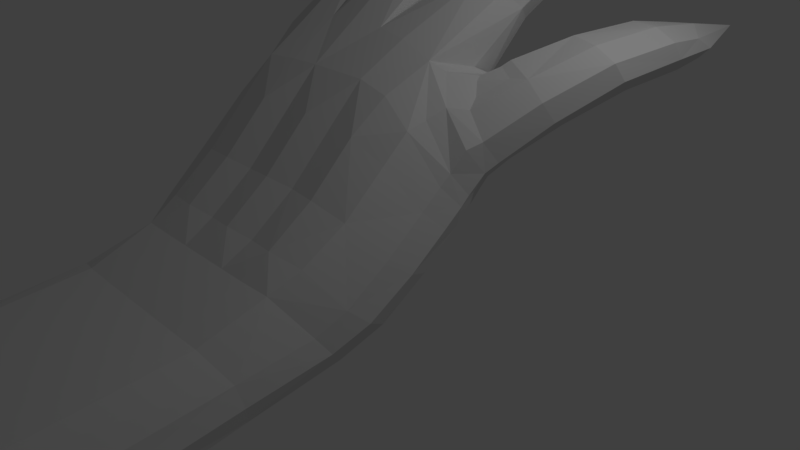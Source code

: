 # Source: Hand.blend  (saved by Blender 2.79.0; exported with 4.5.12 LTS)
import bpy
from mathutils import Matrix  # noqa: F401  (used for matrix-valued properties, if any)

bpy.ops.wm.read_factory_settings(use_empty=True)
scene = bpy.context.scene
scene.name = 'Scene'

# ---- collections
col_collection_1 = bpy.data.collections.new('Collection 1'); scene.collection.children.link(col_collection_1)

# ---- materials (node trees are filled in below, after node groups)
mat_material = bpy.data.materials.new('Material')
mat_material.alpha_threshold = 0.0
mat_material.use_transparent_shadow = False
mat_material.roughness = 0.5
mat_material.line_color = (0.0, 0.0, 0.0, 1.0)

# ---- material node trees

# ---- world
world_world = bpy.data.worlds.new('World'); scene.world = world_world
world_world.color = (0.05088, 0.05088, 0.05088)
world_world.use_sun_shadow = False
world_world.sun_shadow_jitter_overblur = 0.0
world_world.cycles.sampling_method = 'MANUAL'

# ---- cameras
cam_camera = bpy.data.cameras.new('Camera')
cam_camera.clip_end = 100.0
cam_camera.lens = 35.0
cam_camera.sensor_width = 32.0
cam_camera.sensor_height = 18.0
cam_camera.ortho_scale = 7.314
cam_camera.dof.focus_distance = 0.0
cam_camera.dof.aperture_fstop = 128.0

# ---- lights
light_lamp = bpy.data.lights.new('Lamp', 'POINT')
light_lamp.transmission_factor = 0.0
light_lamp.cutoff_distance = 30.0
light_lamp.energy = 100.0
light_lamp.shadow_buffer_clip_start = 1.001
light_lamp.shadow_soft_size = 0.1
light_lamp.shadow_maximum_resolution = 0.006
light_lamp.use_absolute_resolution = True

# ---- meshes
me_cube_001 = bpy.data.meshes.new('Cube.001')
me_cube_001.from_pydata([(-0.7346, -0.2219, 3.948), (-0.8163, 0.2965, 6.091), (1.089, -0.05814, 5.36), (-1.089, 0.4696, 2.105), (0.7147, 0.8584, -0.4072), (1.007, 1.018, 0.4048), (0.7248, 1.255, 2.362), (-1.008, 1.008, 0.4077), (0.7795, 0.2432, 6.939), (0.2508, 0.2302, 7.06), (-0.2579, 0.2296, 7.061), (0.7572, -0.2915, 4.764), (0.2499, -0.3096, 4.884), (-0.2473, -0.3096, 4.884), (-0.2477, 0.219, 2.003), (0.25, 0.219, 2.003), (0.7474, 0.2187, 2.004), (-0.2513, 0.7592, 4.178), (0.2499, 0.7592, 4.178), (0.7801, 0.7542, 4.176), (-1.097, 0.08713, 3.696), (1.269, 0.5187, 3.364), (-0.8036, 0.7534, 3.869), (-0.7443, 0.2316, 1.694), (1.644, 0.05004, 2.954), (1.111, 0.04769, 2.287), (1.303, 0.6539, 1.06), (1.167, 0.0103, 4.498), (-1.371, -1.406, 6.914), (1.032, -1.672, 12.26), (-0.03819, -1.943, 13.13), (-0.8461, -1.731, 11.12), (-0.6953, -0.5813, 6.645), (-0.8841, 0.04762, 6.586), (-1.138, -0.06445, 4.625), (-0.7775, -0.3639, 4.831), (1.167, -0.7395, 8.557), (0.8893, -0.5799, 9.52), (0.5457, -0.8072, 8.994), (0.835, -0.9486, 8.026), (0.5633, -0.8598, 9.753), (0.2501, -0.6653, 10.51), (-0.06327, -0.8602, 9.754), (0.2498, -1.033, 8.995), (-0.07057, -0.8044, 9.006), (-0.4186, -0.5936, 9.603), (-0.6875, -0.7825, 8.741), (-0.3472, -0.9685, 8.14), (1.74, -0.5601, 2.466), (1.639, 0.06974, 1.223), (1.272, -0.2099, 3.823), (1.231, -0.1283, 2.128), (0.6897, 2.878, 1.124), (-0.689, 2.736, -2.212), (-0.693, 2.877, 1.123), (-0.2158, 2.729, -2.22), (0.2299, 1.26, 2.37), (0.2299, 0.853, -0.4053), (-0.7335, 1.251, 2.362), (-0.2301, 1.26, 2.37), (-0.2296, 0.8531, -0.4054), (-0.7155, 0.859, -0.4077), (0.689, 2.736, -2.212), (0.9523, 2.786, -0.9182), (0.2158, 2.881, 1.134), (0.2158, 2.729, -2.22), (-0.9523, 2.786, -0.9177), (-0.2159, 2.881, 1.134), (-1.035, -0.691, 5.975), (-1.375, -0.4259, 6.047), (-1.185, -0.3495, 7.31), (-0.8442, -0.6275, 7.247), (-1.506, -2.133, 7.628), (-1.498, -1.208, 8.384), (-1.697, -1.254, 7.457), (-1.172, -1.333, 7.826), (1.428, -1.217, 1.819), (1.724, -0.6263, 1.192), (1.352, -0.6272, 3.031), (1.317, -0.6296, 1.781), (-0.6289, -2.715, 11.58), (-0.2868, -1.747, 11.62), (-0.4801, -1.869, 10.6), (-0.6537, -1.628, 12.16), (0.9819, -2.629, 11.65), (0.6869, -1.782, 11.61), (1.254, -1.769, 11.24), (0.9083, -1.901, 10.62), (0.25, -2.957, 13.34), (0.5382, -1.943, 13.13), (0.25, -2.073, 12.3), (0.25, -1.846, 13.99), (0.9967, -0.223, 4.856), (-0.7445, 0.5557, 0.3693), (1.118, 0.8344, 0.7677), (1.108, -0.2934, 6.526), (-0.9968, 0.2975, 1.641), (-1.068, 0.7722, 1.036), (1.011, 0.1574, 6.36), (-0.783, 1.044, 2.889), (-1.018, 0.6008, 2.714), (0.7362, 0.5511, 0.4488), (0.245, 0.551, 0.4504), (-0.2439, 0.551, 0.4503), (0.7663, 1.05, 2.965), (0.2449, 1.055, 2.969), (-0.2452, 1.055, 2.969), (0.8025, -0.05124, 7.895), (0.94, 1.153, 1.731), (-0.9363, 0.9046, -0.1936), (-0.9439, 1.081, 0.9951), (0.5023, 0.2344, 7.031), (-0.5338, 0.2457, 6.82), (0.4999, 0.219, 2.003), (1.915e-05, 0.219, 2.003), (-0.4897, 0.2227, 1.926), (0.9686, 0.1991, 2.061), (-0.9867, -0.1093, 3.413), (1.039, 0.6808, 3.853), (0.5002, 0.7881, 4.294), (-0.0002751, 0.788, 4.294), (-0.5076, 0.7908, 4.217), (0.001007, -0.3096, 4.884), (-0.2467, -0.08785, 3.676), (0.2499, -0.08792, 3.676), (0.7535, -0.08349, 3.646), (-0.2533, 0.4527, 5.848), (0.2501, 0.4528, 5.848), (0.7832, 0.4508, 5.817), (-1.091, 0.2099, 3.147), (1.106, 0.01875, 4.782), (-0.8074, 0.471, 5.22), (-0.7345, -0.04968, 3.057), (1.495, 0.4145, 1.223), (1.145, -0.02691, 2.288), (1.476, 0.334, 3.227), (1.232, -0.09626, 4.254), (1.228, 0.2482, 4.515), (1.307, 0.6956, 1.942), (1.201, 0.3932, 1.05), (1.065, -0.03663, 3.535), (-1.046, -0.9424, 7.695), (-1.385, -0.7365, 8.137), (-1.588, -0.8196, 7.103), (-1.247, -1.026, 6.669), (1.227, -1.265, 10.46), (0.9937, -1.132, 11.44), (0.646, -1.29, 10.85), (0.8897, -1.435, 9.877), (0.5446, -1.409, 12.18), (0.25, -1.263, 12.98), (-0.04458, -1.409, 12.18), (0.25, -1.567, 11.39), (-0.2014, -1.278, 10.86), (-0.5643, -1.121, 11.4), (-0.7761, -1.266, 10.42), (-0.4234, -1.433, 9.894), (-1.332, -0.3413, 6.733), (0.4764, -0.9907, 9.186), (-0.1711, -0.6425, 9.521), (-0.5915, -0.9141, 8.227), (-0.7478, -0.3162, 4.495), (-1.104, 0.03381, 4.003), (-0.8358, 0.1658, 6.285), (0.7766, -0.5366, 6.007), (0.2499, -0.5803, 6.4), (-0.2749, -0.5639, 6.185), (0.2505, -0.09215, 8.29), (-0.3001, -0.07524, 8.066), (0.5024, -0.8263, 8.046), (-0.01024, -0.8158, 8.065), (-0.6344, -0.4096, 7.124), (-0.001772, 0.2301, 7.06), (-1.029, 0.2074, 4.448), (0.4974, -0.3051, 4.854), (-0.487, -0.287, 4.65), (-0.9331, -0.4469, 7.58), (-0.6867, -0.4354, 5.888), (-1.278, -0.6134, 5.644), (1.104, -0.6195, 9.169), (1.072, -0.8825, 8.051), (0.6414, -0.6432, 9.499), (0.614, -0.9229, 8.379), (0.4804, -0.7144, 10.32), (0.01973, -0.7143, 10.32), (0.02446, -0.9914, 9.186), (-0.1337, -0.9269, 8.424), (-0.6289, -0.647, 9.322), (1.726, -0.2986, 1.176), (1.296, -0.3754, 1.89), (1.741, -0.264, 2.661), (1.335, -0.3991, 3.344), (1.503, -0.07882, 3.816), (1.719, 0.1038, 1.905), (1.392, -0.03731, 1.233), (1.157, -0.1871, 3.176), (-0.6837, 1.475, -1.107), (0.9543, 1.553, -0.1279), (-0.9543, 1.553, -0.1271), (-0.6965, 1.682, 1.583), (0.6838, 1.475, -1.107), (0.2163, 1.469, -1.111), (-0.2163, 1.469, -1.111), (0.6929, 1.682, 1.584), (0.2163, 1.687, 1.595), (-0.2164, 1.687, 1.595), (-0.423, 2.881, 1.135), (7.014e-07, 2.729, -2.22), (-0.428, 2.729, -2.22), (0.457, 1.26, 2.371), (0.9324, 0.8999, -0.1965), (0.4579, 0.8529, -0.4052), (-2.14e-05, 1.26, 2.37), (1.265e-06, 0.853, -0.4053), (-0.4547, 1.26, 2.371), (-0.4565, 0.8531, -0.4055), (-0.6935, 4.315, -3.53), (0.9765, 4.367, -1.837), (-0.9765, 4.367, -1.837), (-0.7181, 4.456, 0.5961), (0.6935, 4.315, -3.53), (0.2219, 4.313, -3.533), (-0.2219, 4.313, -3.533), (0.7178, 4.456, 0.5959), (0.2219, 4.461, 0.6118), (-0.2219, 4.461, 0.6118), (-0.8963, 2.793, 0.02284), (-0.8939, 2.769, -1.865), (0.8963, 2.858, 0.76), (0.4256, 2.881, 1.134), (0.428, 2.729, -2.22), (0.8939, 2.769, -1.865), (8.177e-07, 2.881, 1.134), (-1.091, 0.0585, 5.499), (-0.6879, -0.1202, 7.33), (-0.8789, -0.6912, 6.635), (-0.9987, -0.2262, 4.095), (-0.8638, -0.4617, 5.232), (-1.179, -0.1402, 4.91), (-0.9724, -0.07108, 6.459), (-0.683, -0.5057, 6.822), (-1.273, -1.642, 7.767), (-1.531, -1.604, 8.164), (-1.698, -1.593, 7.495), (-1.456, -1.713, 7.097), (-1.198, -1.379, 7.266), (-1.62, -1.343, 6.959), (-1.669, -1.201, 8.018), (-1.261, -1.267, 8.341), (1.642, -0.8444, 1.424), (1.338, -0.7963, 1.813), (1.677, -0.7757, 2.288), (1.399, -0.8309, 2.67), (1.586, -0.5884, 3.064), (1.809, -0.5776, 1.717), (1.489, -0.6592, 1.151), (1.25, -0.6097, 2.528), (-0.3801, -2.082, 11.72), (-0.6774, -2.042, 12.14), (-0.8438, -2.07, 11.33), (-0.5564, -2.182, 10.93), (-0.7388, -1.83, 10.6), (-0.8316, -1.659, 11.74), (-0.3984, -1.663, 12.16), (-0.3018, -1.811, 11.0), (1.213, -2.136, 11.44), (1.022, -2.116, 12.23), (0.7432, -2.146, 11.73), (0.9375, -2.241, 10.97), (0.7789, -1.704, 12.18), (1.229, -1.701, 11.87), (0.7128, -1.84, 10.98), (1.163, -1.853, 10.69), (0.4897, -2.327, 13.28), (0.25, -2.309, 13.94), (0.01026, -2.327, 13.28), (0.25, -2.428, 12.64), (0.01717, -2.008, 12.52), (0.01656, -1.872, 13.73), (0.4834, -1.872, 13.73), (0.4828, -2.008, 12.52), (1.038, 0.5847, 0.4822), (1.019, -0.458, 6.036), (-0.9901, -0.174, 3.788), (-0.9874, 0.619, 0.4982), (1.048, 0.9725, 2.414), (1.034, -0.094, 7.556), (-0.9985, 0.8864, 1.601), (0.4892, 0.551, 0.4505), (8.386e-06, 0.551, 0.4504), (-0.4842, 0.552, 0.4309), (-0.006778, -0.5697, 6.443), (0.4899, 1.084, 3.084), (-0.0001385, 1.084, 3.084), (-0.4927, 1.085, 3.065), (0.5201, -0.1058, 8.159), (-0.5928, -0.05595, 7.648), (1.009, -0.04948, 3.843), (-0.9906, 0.02869, 2.767), (1.058, 0.3388, 5.448), (-1.021, 0.3385, 3.829), (0.4996, 0.4824, 5.958), (-0.0001498, 0.4814, 5.965), (-0.5124, 0.4898, 5.809), (0.4996, -0.0868, 3.668), (2.607e-05, -0.08792, 3.676), (-0.486, -0.07745, 3.521), (1.317, 0.1869, 1.245), (1.541, 0.4554, 1.992), (1.153, -0.1419, 3.287), (1.373, 0.1303, 4.254), (-1.08, -1.003, 7.1), (-1.137, -0.8113, 8.185), (-1.55, -0.748, 7.718), (-1.503, -0.9568, 6.607), (1.132, -1.381, 9.923), (1.186, -1.174, 11.08), (0.7411, -1.18, 11.38), (0.6819, -1.376, 10.22), (0.479, -1.509, 11.59), (0.4758, -1.31, 12.77), (0.02418, -1.31, 12.77), (0.021, -1.509, 11.59), (-0.2276, -1.369, 10.26), (-0.3075, -1.162, 11.37), (-0.7448, -1.171, 11.03), (-0.669, -1.389, 9.911), (-1.044, 0.1401, 4.8), (0.5026, -0.5667, 6.422), (-0.02124, -0.1083, 8.179), (-0.5701, -0.5133, 5.996), (1.473, -0.3503, 1.143), (1.815, -0.2657, 1.78), (1.223, -0.379, 2.769), (1.582, -0.326, 3.372), (-0.4295, 1.468, -1.111), (-0.8924, 1.511, -0.8445), (0.8925, 1.511, -0.8444), (0.8962, 1.641, 1.318), (-0.8971, 1.576, 0.5782), (-0.4239, 1.687, 1.596), (0.4295, 1.468, -1.111), (-1.639e-06, 1.469, -1.111), (0.4276, 1.687, 1.595), (-5.418e-07, 1.687, 1.595), (-0.4401, 4.313, -3.533), (-0.9158, 4.35, -3.081), (0.9158, 4.35, -3.081), (0.92, 4.373, -0.603), (-0.92, 4.373, -0.6029), (-0.435, 4.461, 0.6122), (0.4401, 4.313, -3.533), (1.176e-06, 4.313, -3.533), (0.4369, 4.461, 0.6122), (1.261e-06, 4.461, 0.6118), (-1.132, -0.0418, 5.665), (-0.8393, -0.3189, 7.1), (-0.719, -0.5659, 6.161), (-1.072, -0.3464, 4.614), (-1.32, -1.536, 8.124), (-1.274, -1.587, 7.364), (-1.668, -1.473, 7.901), (-1.633, -1.566, 7.143), (1.45, -0.7899, 1.406), (1.736, -0.732, 1.792), (1.292, -0.7304, 2.346), (1.575, -0.7455, 2.724), (-0.4499, -1.963, 12.07), (-0.3781, -2.034, 11.21), (-0.8226, -1.936, 11.75), (-0.7505, -2.052, 10.91), (1.193, -2.001, 11.87), (1.143, -2.099, 10.99), (0.8061, -2.018, 12.1), (0.7602, -2.087, 11.22), (0.4503, -2.195, 13.69), (0.4483, -2.271, 12.79), (0.04965, -2.195, 13.69), (0.05173, -2.271, 12.79)], [], [(0, 175, 306, 132), (0, 161, 330, 175), (0, 117, 283, 161), (0, 132, 298, 117), (1, 131, 303, 112), (1, 173, 300, 131), (1, 163, 327, 173), (1, 112, 296, 163), (2, 130, 297, 92), (2, 98, 299, 130), (2, 95, 286, 98), (2, 92, 282, 95), (3, 129, 298, 96), (3, 100, 300, 129), (3, 97, 287, 100), (3, 96, 284, 97), (4, 101, 281, 210), (4, 211, 288, 101), (4, 200, 341, 211), (4, 210, 337, 200), (5, 94, 285, 108), (5, 210, 281, 94), (5, 197, 337, 210), (5, 108, 338, 197), (6, 104, 292, 209), (6, 108, 285, 104), (6, 203, 338, 108), (6, 209, 343, 203), (7, 97, 284, 109), (7, 110, 287, 97), (7, 198, 339, 110), (7, 109, 336, 198), (8, 128, 299, 98), (8, 111, 301, 128), (8, 107, 295, 111), (8, 98, 286, 107), (9, 127, 301, 111), (9, 172, 302, 127), (9, 167, 329, 172), (9, 111, 295, 167), (10, 126, 302, 172), (10, 112, 303, 126), (10, 168, 296, 112), (10, 172, 329, 168), (11, 92, 297, 125), (11, 164, 282, 92), (11, 174, 328, 164), (11, 125, 304, 174), (12, 174, 304, 124), (12, 165, 328, 174), (12, 122, 291, 165), (12, 124, 305, 122), (13, 122, 305, 123), (13, 166, 291, 122), (13, 175, 330, 166), (13, 123, 306, 175), (14, 114, 289, 103), (14, 123, 305, 114), (14, 115, 306, 123), (14, 103, 290, 115), (15, 113, 288, 102), (15, 124, 304, 113), (15, 114, 305, 124), (15, 102, 289, 114), (16, 116, 281, 101), (16, 125, 297, 116), (16, 113, 304, 125), (16, 101, 288, 113), (17, 106, 293, 120), (17, 121, 294, 106), (17, 126, 303, 121), (17, 120, 302, 126), (18, 105, 292, 119), (18, 120, 293, 105), (18, 127, 302, 120), (18, 119, 301, 127), (19, 104, 285, 118), (19, 119, 292, 104), (19, 128, 301, 119), (19, 118, 299, 128), (20, 162, 283, 117), (20, 173, 327, 162), (20, 129, 300, 173), (20, 117, 298, 129), (21, 118, 285, 138), (21, 137, 299, 118), (21, 135, 310, 137), (21, 138, 308, 135), (22, 99, 294, 121), (22, 100, 287, 99), (22, 131, 300, 100), (22, 121, 303, 131), (23, 115, 290, 93), (23, 132, 306, 115), (23, 96, 298, 132), (23, 93, 284, 96), (24, 135, 308, 193), (24, 192, 310, 135), (24, 190, 334, 192), (24, 193, 332, 190), (25, 116, 297, 140), (25, 139, 281, 116), (25, 134, 307, 139), (25, 140, 309, 134), (26, 94, 281, 139), (26, 138, 285, 94), (26, 133, 308, 138), (26, 139, 307, 133), (27, 130, 299, 137), (27, 140, 297, 130), (27, 136, 309, 140), (27, 137, 310, 136), (28, 144, 314, 246), (28, 245, 311, 144), (28, 244, 360, 245), (28, 246, 362, 244), (29, 146, 316, 270), (29, 269, 317, 146), (29, 266, 373, 269), (29, 270, 371, 266), (30, 151, 321, 278), (30, 277, 322, 151), (30, 275, 378, 277), (30, 278, 377, 275), (31, 155, 325, 262), (31, 261, 326, 155), (31, 259, 370, 261), (31, 262, 369, 259), (32, 240, 356, 234), (32, 177, 357, 240), (32, 171, 330, 177), (32, 234, 296, 171), (33, 239, 355, 233), (33, 234, 356, 239), (33, 163, 296, 234), (33, 233, 327, 163), (34, 238, 358, 236), (34, 233, 355, 238), (34, 162, 327, 233), (34, 236, 283, 162), (35, 237, 357, 177), (35, 236, 358, 237), (35, 161, 283, 236), (35, 177, 330, 161), (36, 145, 316, 179), (36, 180, 315, 145), (36, 95, 282, 180), (36, 179, 286, 95), (37, 146, 317, 181), (37, 179, 316, 146), (37, 107, 286, 179), (37, 181, 295, 107), (38, 147, 318, 182), (38, 181, 317, 147), (38, 169, 295, 181), (38, 182, 328, 169), (39, 148, 315, 180), (39, 182, 318, 148), (39, 164, 328, 182), (39, 180, 282, 164), (40, 149, 320, 183), (40, 158, 319, 149), (40, 169, 328, 158), (40, 183, 295, 169), (41, 150, 321, 184), (41, 183, 320, 150), (41, 167, 295, 183), (41, 184, 329, 167), (42, 151, 322, 185), (42, 184, 321, 151), (42, 170, 329, 184), (42, 185, 291, 170), (43, 152, 319, 158), (43, 185, 322, 152), (43, 165, 291, 185), (43, 158, 328, 165), (44, 153, 324, 159), (44, 186, 323, 153), (44, 170, 291, 186), (44, 159, 329, 170), (45, 154, 325, 187), (45, 159, 324, 154), (45, 168, 329, 159), (45, 187, 296, 168), (46, 155, 326, 160), (46, 187, 325, 155), (46, 171, 296, 187), (46, 160, 330, 171), (47, 156, 323, 186), (47, 160, 326, 156), (47, 166, 330, 160), (47, 186, 291, 166), (48, 190, 332, 254), (48, 253, 334, 190), (48, 251, 366, 253), (48, 254, 364, 251), (49, 133, 307, 194), (49, 193, 308, 133), (49, 188, 332, 193), (49, 194, 331, 188), (50, 136, 310, 192), (50, 195, 309, 136), (50, 191, 333, 195), (50, 192, 334, 191), (51, 134, 309, 195), (51, 194, 307, 134), (51, 189, 331, 194), (51, 195, 333, 189), (52, 203, 343, 229), (52, 228, 338, 203), (52, 223, 348, 228), (52, 229, 353, 223), (53, 196, 335, 208), (53, 227, 336, 196), (53, 216, 346, 227), (53, 208, 345, 216), (54, 199, 339, 226), (54, 206, 340, 199), (54, 219, 350, 206), (54, 226, 349, 219), (55, 202, 342, 207), (55, 208, 335, 202), (55, 222, 345, 208), (55, 207, 352, 222), (56, 105, 293, 212), (56, 209, 292, 105), (56, 204, 343, 209), (56, 212, 344, 204), (57, 102, 288, 211), (57, 213, 289, 102), (57, 201, 342, 213), (57, 211, 341, 201), (58, 99, 287, 110), (58, 214, 294, 99), (58, 199, 340, 214), (58, 110, 339, 199), (59, 106, 294, 214), (59, 212, 293, 106), (59, 205, 344, 212), (59, 214, 340, 205), (60, 103, 289, 213), (60, 215, 290, 103), (60, 202, 335, 215), (60, 213, 342, 202), (61, 93, 290, 215), (61, 109, 284, 93), (61, 196, 336, 109), (61, 215, 335, 196), (62, 200, 337, 231), (62, 230, 341, 200), (62, 220, 351, 230), (62, 231, 347, 220), (63, 197, 338, 228), (63, 231, 337, 197), (63, 217, 347, 231), (63, 228, 348, 217), (64, 204, 344, 232), (64, 229, 343, 204), (64, 224, 353, 229), (64, 232, 354, 224), (65, 201, 341, 230), (65, 207, 342, 201), (65, 221, 352, 207), (65, 230, 351, 221), (66, 198, 336, 227), (66, 226, 339, 198), (66, 218, 349, 226), (66, 227, 346, 218), (67, 205, 340, 206), (67, 232, 344, 205), (67, 225, 354, 232), (67, 206, 350, 225), (68, 144, 311, 235), (68, 178, 314, 144), (68, 237, 358, 178), (68, 235, 357, 237), (69, 143, 314, 178), (69, 157, 313, 143), (69, 238, 355, 157), (69, 178, 358, 238), (70, 142, 313, 157), (70, 176, 312, 142), (70, 239, 356, 176), (70, 157, 355, 239), (71, 141, 312, 176), (71, 235, 311, 141), (71, 240, 357, 235), (71, 176, 356, 240), (72, 241, 360, 244), (72, 242, 359, 241), (72, 243, 361, 242), (72, 244, 362, 243), (73, 142, 312, 248), (73, 247, 313, 142), (73, 242, 361, 247), (73, 248, 359, 242), (74, 143, 313, 247), (74, 246, 314, 143), (74, 243, 362, 246), (74, 247, 361, 243), (75, 141, 311, 245), (75, 248, 312, 141), (75, 241, 359, 248), (75, 245, 360, 241), (76, 249, 363, 250), (76, 251, 364, 249), (76, 252, 366, 251), (76, 250, 365, 252), (77, 188, 331, 255), (77, 254, 332, 188), (77, 249, 364, 254), (77, 255, 363, 249), (78, 191, 334, 253), (78, 256, 333, 191), (78, 252, 365, 256), (78, 253, 366, 252), (79, 189, 333, 256), (79, 255, 331, 189), (79, 250, 363, 255), (79, 256, 365, 250), (80, 257, 368, 260), (80, 258, 367, 257), (80, 259, 369, 258), (80, 260, 370, 259), (81, 153, 323, 264), (81, 263, 324, 153), (81, 257, 367, 263), (81, 264, 368, 257), (82, 156, 326, 261), (82, 264, 323, 156), (82, 260, 368, 264), (82, 261, 370, 260), (83, 154, 324, 263), (83, 262, 325, 154), (83, 258, 369, 262), (83, 263, 367, 258), (84, 265, 372, 268), (84, 266, 371, 265), (84, 267, 373, 266), (84, 268, 374, 267), (85, 147, 317, 269), (85, 271, 318, 147), (85, 267, 374, 271), (85, 269, 373, 267), (86, 145, 315, 272), (86, 270, 316, 145), (86, 265, 371, 270), (86, 272, 372, 265), (87, 148, 318, 271), (87, 272, 315, 148), (87, 268, 372, 272), (87, 271, 374, 268), (88, 273, 376, 276), (88, 274, 375, 273), (88, 275, 377, 274), (88, 276, 378, 275), (89, 149, 319, 280), (89, 279, 320, 149), (89, 273, 375, 279), (89, 280, 376, 273), (90, 152, 322, 277), (90, 280, 319, 152), (90, 276, 376, 280), (90, 277, 378, 276), (91, 150, 320, 279), (91, 278, 321, 150), (91, 274, 377, 278), (91, 279, 375, 274)])
_uv = me_cube_001.uv_layers.new(name='UVMap')
_uv.uv.foreach_set('vector', [0.2294, 0.478, 0.2254, 0.5215, 0.2541, 0.4609, 0.2519, 0.4302, 0.2294, 0.478, 0.215, 0.507, 0.1893, 0.5904, 0.2254, 0.5215, 0.2294, 0.478, 0.2307, 0.4439, 0.2214, 0.4637, 0.215, 0.507, 0.2294, 0.478, 0.2519, 0.4302, 0.2474, 0.4084, 0.2307, 0.4439, 0.1301, 0.5603, 0.1458, 0.5142, 0.1195, 0.539, 0.1032, 0.5941, 0.1301, 0.5603, 0.1837, 0.485, 0.1957, 0.4497, 0.1458, 0.5142, 0.1301, 0.5603, 0.1304, 0.5732, 0.1769, 0.5047, 0.1837, 0.485, 0.1301, 0.5603, 0.1032, 0.5941, 0.09276, 0.6422, 0.1304, 0.5732, 0.3006, 0.6, 0.3146, 0.5686, 0.3247, 0.5151, 0.299, 0.569, 0.01768, 0.4896, 0.02559, 0.5463, 0.03842, 0.4955, 0.02436, 0.4575, 0.01768, 0.4896, 0.0001833, 0.5541, 0.00652, 0.6117, 0.02559, 0.5463, 0.3006, 0.6, 0.299, 0.569, 0.2693, 0.6331, 0.2711, 0.6629, 0.2531, 0.3604, 0.2254, 0.4204, 0.2474, 0.4084, 0.2786, 0.3457, 0.2531, 0.3604, 0.2219, 0.3849, 0.1957, 0.4497, 0.2254, 0.4204, 0.2531, 0.3604, 0.2851, 0.2998, 0.2551, 0.3193, 0.2219, 0.3849, 0.2531, 0.3604, 0.2786, 0.3457, 0.3128, 0.2857, 0.2851, 0.2998, 0.4145, 0.283, 0.398, 0.328, 0.4117, 0.3359, 0.4224, 0.2954, 0.4145, 0.283, 0.403, 0.2779, 0.3851, 0.3223, 0.398, 0.328, 0.4145, 0.283, 0.4333, 0.2399, 0.4222, 0.2346, 0.403, 0.2779, 0.4145, 0.283, 0.4224, 0.2954, 0.4424, 0.2537, 0.4333, 0.2399, 0.02731, 0.2146, 0.0269, 0.24, 0.08146, 0.3265, 0.07741, 0.2837, 0.4334, 0.3265, 0.4224, 0.2954, 0.4117, 0.3359, 0.4265, 0.3502, 0.4334, 0.3265, 0.4563, 0.2896, 0.4424, 0.2537, 0.4224, 0.2954, 0.02731, 0.2146, 0.07741, 0.2837, 0.09349, 0.2392, 0.03102, 0.1745, 0.1038, 0.3187, 0.09462, 0.3569, 0.109, 0.3665, 0.1198, 0.3211, 0.1038, 0.3187, 0.07741, 0.2837, 0.08146, 0.3265, 0.09462, 0.3569, 0.1038, 0.3187, 0.1125, 0.2534, 0.09349, 0.2392, 0.07741, 0.2837, 0.1038, 0.3187, 0.1198, 0.3211, 0.1308, 0.2571, 0.1125, 0.2534, 0.3055, 0.2661, 0.2851, 0.2998, 0.3128, 0.2857, 0.335, 0.2529, 0.3055, 0.2661, 0.2738, 0.2822, 0.2551, 0.3193, 0.2851, 0.2998, 0.3055, 0.2661, 0.3178, 0.2249, 0.2795, 0.2419, 0.2738, 0.2822, 0.3055, 0.2661, 0.335, 0.2529, 0.3543, 0.2121, 0.3178, 0.2249, 0.03241, 0.5799, 0.04946, 0.5187, 0.03842, 0.4955, 0.02559, 0.5463, 0.03241, 0.5799, 0.04516, 0.589, 0.06233, 0.5302, 0.04946, 0.5187, 0.03241, 0.5799, 0.01449, 0.6327, 0.02521, 0.6513, 0.04516, 0.589, 0.03241, 0.5799, 0.02559, 0.5463, 0.00652, 0.6117, 0.01449, 0.6327, 0.05815, 0.5946, 0.07764, 0.5287, 0.06233, 0.5302, 0.04516, 0.589, 0.05815, 0.5946, 0.0716, 0.5986, 0.08947, 0.5387, 0.07764, 0.5287, 0.05815, 0.5946, 0.03761, 0.6629, 0.05414, 0.6612, 0.0716, 0.5986, 0.05815, 0.5946, 0.04516, 0.589, 0.02521, 0.6513, 0.03761, 0.6629, 0.08522, 0.6026, 0.105, 0.5371, 0.08947, 0.5387, 0.0716, 0.5986, 0.08522, 0.6026, 0.1032, 0.5941, 0.1195, 0.539, 0.105, 0.5371, 0.08522, 0.6026, 0.07083, 0.6597, 0.09276, 0.6422, 0.1032, 0.5941, 0.08522, 0.6026, 0.0716, 0.5986, 0.05414, 0.6612, 0.07083, 0.6597, 0.2887, 0.5591, 0.299, 0.569, 0.3247, 0.5151, 0.317, 0.4988, 0.2887, 0.5591, 0.2576, 0.6267, 0.2693, 0.6331, 0.299, 0.569, 0.2887, 0.5591, 0.2727, 0.5574, 0.2329, 0.6415, 0.2576, 0.6267, 0.2887, 0.5591, 0.317, 0.4988, 0.303, 0.4936, 0.2727, 0.5574, 0.2588, 0.5527, 0.2727, 0.5574, 0.303, 0.4936, 0.2896, 0.4877, 0.2588, 0.5527, 0.2198, 0.634, 0.2329, 0.6415, 0.2727, 0.5574, 0.2588, 0.5527, 0.2456, 0.5464, 0.2051, 0.6296, 0.2198, 0.634, 0.2588, 0.5527, 0.2896, 0.4877, 0.2764, 0.4814, 0.2456, 0.5464, 0.2324, 0.5401, 0.2456, 0.5464, 0.2764, 0.4814, 0.2632, 0.4752, 0.2324, 0.5401, 0.1974, 0.6094, 0.2051, 0.6296, 0.2456, 0.5464, 0.2324, 0.5401, 0.2254, 0.5215, 0.1893, 0.5904, 0.1974, 0.6094, 0.2324, 0.5401, 0.2632, 0.4752, 0.2541, 0.4609, 0.2254, 0.5215, 0.3071, 0.385, 0.32, 0.3914, 0.3607, 0.3105, 0.3487, 0.3043, 0.3071, 0.385, 0.2632, 0.4752, 0.2764, 0.4814, 0.32, 0.3914, 0.3071, 0.385, 0.2962, 0.3745, 0.2541, 0.4609, 0.2632, 0.4752, 0.3071, 0.385, 0.3487, 0.3043, 0.3375, 0.2971, 0.2962, 0.3745, 0.3331, 0.3978, 0.3462, 0.4042, 0.3851, 0.3223, 0.3728, 0.3165, 0.3331, 0.3978, 0.2896, 0.4877, 0.303, 0.4936, 0.3462, 0.4042, 0.3331, 0.3978, 0.32, 0.3914, 0.2764, 0.4814, 0.2896, 0.4877, 0.3331, 0.3978, 0.3728, 0.3165, 0.3607, 0.3105, 0.32, 0.3914, 0.3593, 0.4105, 0.369, 0.4187, 0.4117, 0.3359, 0.398, 0.328, 0.3593, 0.4105, 0.317, 0.4988, 0.3247, 0.5151, 0.369, 0.4187, 0.3593, 0.4105, 0.3462, 0.4042, 0.303, 0.4936, 0.317, 0.4988, 0.3593, 0.4105, 0.398, 0.328, 0.3851, 0.3223, 0.3462, 0.4042, 0.1348, 0.4442, 0.1558, 0.3713, 0.1389, 0.3737, 0.1185, 0.4458, 0.1348, 0.4442, 0.1487, 0.4507, 0.1694, 0.3808, 0.1558, 0.3713, 0.1348, 0.4442, 0.105, 0.5371, 0.1195, 0.539, 0.1487, 0.4507, 0.1348, 0.4442, 0.1185, 0.4458, 0.08947, 0.5387, 0.105, 0.5371, 0.106, 0.4356, 0.1254, 0.3637, 0.109, 0.3665, 0.09005, 0.4375, 0.106, 0.4356, 0.1185, 0.4458, 0.1389, 0.3737, 0.1254, 0.3637, 0.106, 0.4356, 0.07764, 0.5287, 0.08947, 0.5387, 0.1185, 0.4458, 0.106, 0.4356, 0.09005, 0.4375, 0.06233, 0.5302, 0.07764, 0.5287, 0.07646, 0.4273, 0.09462, 0.3569, 0.08146, 0.3265, 0.06548, 0.4065, 0.07646, 0.4273, 0.09005, 0.4375, 0.109, 0.3665, 0.09462, 0.3569, 0.07646, 0.4273, 0.04946, 0.5187, 0.06233, 0.5302, 0.09005, 0.4375, 0.07646, 0.4273, 0.06548, 0.4065, 0.03842, 0.4955, 0.04946, 0.5187, 0.2124, 0.4513, 0.2058, 0.4683, 0.2214, 0.4637, 0.2307, 0.4439, 0.2124, 0.4513, 0.1837, 0.485, 0.1769, 0.5047, 0.2058, 0.4683, 0.2124, 0.4513, 0.2254, 0.4204, 0.1957, 0.4497, 0.1837, 0.485, 0.2124, 0.4513, 0.2307, 0.4439, 0.2474, 0.4084, 0.2254, 0.4204, 0.7337, 0.0217, 0.7582, 0.00561, 0.6817, 0.0001833, 0.6552, 0.02379, 0.6526, 0.2578, 0.591, 0.2956, 0.5611, 0.3444, 0.6408, 0.2865, 0.6526, 0.2578, 0.6498, 0.2408, 0.5972, 0.2751, 0.591, 0.2956, 0.7337, 0.0217, 0.6552, 0.02379, 0.6602, 0.04146, 0.7274, 0.03709, 0.1715, 0.4373, 0.1892, 0.3761, 0.1694, 0.3808, 0.1487, 0.4507, 0.1715, 0.4373, 0.2219, 0.3849, 0.2551, 0.3193, 0.1892, 0.3761, 0.1715, 0.4373, 0.1458, 0.5142, 0.1957, 0.4497, 0.2219, 0.3849, 0.1715, 0.4373, 0.1487, 0.4507, 0.1195, 0.539, 0.1458, 0.5142, 0.2888, 0.3555, 0.2962, 0.3745, 0.3375, 0.2971, 0.3268, 0.2874, 0.2888, 0.3555, 0.2519, 0.4302, 0.2541, 0.4609, 0.2962, 0.3745, 0.2888, 0.3555, 0.2786, 0.3457, 0.2474, 0.4084, 0.2519, 0.4302, 0.2888, 0.3555, 0.3268, 0.2874, 0.3128, 0.2857, 0.2786, 0.3457, 0.7146, 0.05599, 0.7274, 0.03709, 0.6602, 0.04146, 0.6595, 0.062, 0.6523, 0.2181, 0.6087, 0.2455, 0.5972, 0.2751, 0.6498, 0.2408, 0.6523, 0.2181, 0.6572, 0.1966, 0.6219, 0.2156, 0.6087, 0.2455, 0.7146, 0.05599, 0.6595, 0.062, 0.6581, 0.08103, 0.7013, 0.07489, 0.5806, 0.1346, 0.5724, 0.1243, 0.57, 0.2408, 0.5758, 0.2268, 0.5806, 0.1346, 0.5813, 0.04396, 0.5611, 0.006386, 0.5724, 0.1243, 0.5806, 0.1346, 0.5878, 0.1408, 0.5967, 0.06683, 0.5813, 0.04396, 0.5806, 0.1346, 0.5758, 0.2268, 0.5814, 0.22, 0.5878, 0.1408, 0.5935, 0.02709, 0.5766, 0.007917, 0.5611, 0.006386, 0.5813, 0.04396, 0.5935, 0.02709, 0.6552, 0.02379, 0.6817, 0.0001833, 0.5766, 0.007917, 0.5935, 0.02709, 0.6103, 0.05101, 0.6602, 0.04146, 0.6552, 0.02379, 0.5935, 0.02709, 0.5813, 0.04396, 0.5967, 0.06683, 0.6103, 0.05101, 0.5762, 0.2882, 0.5697, 0.3057, 0.5611, 0.3444, 0.591, 0.2956, 0.5762, 0.2882, 0.5758, 0.2268, 0.57, 0.2408, 0.5697, 0.3057, 0.5762, 0.2882, 0.5835, 0.271, 0.5814, 0.22, 0.5758, 0.2268, 0.5762, 0.2882, 0.591, 0.2956, 0.5972, 0.2751, 0.5835, 0.271, 0.8052, 0.1411, 0.8286, 0.132, 0.8231, 0.1193, 0.801, 0.1342, 0.8052, 0.1411, 0.8028, 0.1542, 0.8205, 0.1571, 0.8286, 0.132, 0.8052, 0.1411, 0.7939, 0.1453, 0.7948, 0.1536, 0.8028, 0.1542, 0.8052, 0.1411, 0.801, 0.1342, 0.7933, 0.1399, 0.7939, 0.1453, 0.9667, 0.7192, 0.9785, 0.6763, 0.9674, 0.6599, 0.9582, 0.7027, 0.8634, 0.7124, 0.8707, 0.7052, 0.8652, 0.6671, 0.8537, 0.6695, 0.8634, 0.7124, 0.8821, 0.7211, 0.8812, 0.7109, 0.8707, 0.7052, 0.9667, 0.7192, 0.9582, 0.7027, 0.9462, 0.7085, 0.9476, 0.7258, 0.6026, 0.7658, 0.5998, 0.7129, 0.5855, 0.7402, 0.5884, 0.7853, 0.6026, 0.7658, 0.6191, 0.7435, 0.6171, 0.6789, 0.5998, 0.7129, 0.6026, 0.7658, 0.6129, 0.7801, 0.6221, 0.7613, 0.6191, 0.7435, 0.6026, 0.7658, 0.5884, 0.7853, 0.5992, 0.791, 0.6129, 0.7801, 0.7469, 0.6732, 0.7431, 0.628, 0.7254, 0.6568, 0.7301, 0.697, 0.7469, 0.6732, 0.7642, 0.6528, 0.7626, 0.5992, 0.7431, 0.628, 0.7469, 0.6732, 0.7555, 0.6905, 0.7651, 0.6727, 0.7642, 0.6528, 0.7469, 0.6732, 0.7301, 0.697, 0.7401, 0.7042, 0.7555, 0.6905, 0.8972, 0.1752, 0.8833, 0.1893, 0.8772, 0.236, 0.9043, 0.2843, 0.8972, 0.1752, 0.9039, 0.1077, 0.8922, 0.1239, 0.8833, 0.1893, 0.8972, 0.1752, 0.9159, 0.2432, 0.9081, 0.114, 0.9039, 0.1077, 0.8972, 0.1752, 0.9043, 0.2843, 0.9351, 0.3124, 0.9159, 0.2432, 0.8074, 0.06213, 0.8159, 0.06562, 0.8571, 0.05074, 0.8625, 0.0416, 0.808, 0.2418, 0.9043, 0.2843, 0.8772, 0.236, 0.8058, 0.2398, 0.808, 0.2418, 0.7686, 0.2452, 0.9351, 0.3124, 0.9043, 0.2843, 0.8074, 0.06213, 0.8625, 0.0416, 0.8913, 0.02068, 0.8184, 0.04851, 0.9043, 0.0249, 0.8944, 0.03607, 0.9125, 0.0343, 0.928, 0.01239, 0.9043, 0.0249, 0.8625, 0.0416, 0.8571, 0.05074, 0.8944, 0.03607, 0.9043, 0.0249, 0.923, 0.001768, 0.8913, 0.02068, 0.8625, 0.0416, 0.9043, 0.0249, 0.928, 0.01239, 0.9351, 0.0001833, 0.923, 0.001768, 0.9199, 0.05017, 0.9057, 0.06867, 0.8922, 0.1239, 0.9039, 0.1077, 0.9199, 0.05017, 0.928, 0.01239, 0.9125, 0.0343, 0.9057, 0.06867, 0.9199, 0.05017, 0.9286, 0.03457, 0.9351, 0.0001833, 0.928, 0.01239, 0.9199, 0.05017, 0.9039, 0.1077, 0.9081, 0.114, 0.9286, 0.03457, 0.9572, 0.5003, 0.9527, 0.629, 0.9674, 0.6599, 0.9727, 0.5384, 0.9572, 0.5003, 0.9442, 0.4707, 0.9358, 0.597, 0.9527, 0.629, 0.9572, 0.5003, 0.9649, 0.3734, 0.9523, 0.3467, 0.9442, 0.4707, 0.9572, 0.5003, 0.9727, 0.5384, 0.9857, 0.4302, 0.9649, 0.3734, 0.8617, 0.5527, 0.8537, 0.6695, 0.8652, 0.6671, 0.8758, 0.5516, 0.9866, 0.5599, 0.9727, 0.5384, 0.9674, 0.6599, 0.9785, 0.6763, 0.9866, 0.5599, 0.9998, 0.451, 0.9857, 0.4302, 0.9727, 0.5384, 0.8617, 0.5527, 0.8758, 0.5516, 0.8734, 0.4577, 0.8537, 0.4435, 0.8953, 0.5231, 0.881, 0.6445, 0.9018, 0.6126, 0.9154, 0.4873, 0.8953, 0.5231, 0.8758, 0.5516, 0.8652, 0.6671, 0.881, 0.6445, 0.8953, 0.5231, 0.9032, 0.4573, 0.8734, 0.4577, 0.8758, 0.5516, 0.8953, 0.5231, 0.9154, 0.4873, 0.9209, 0.3672, 0.9032, 0.4573, 0.931, 0.4687, 0.921, 0.5938, 0.9358, 0.597, 0.9442, 0.4707, 0.931, 0.4687, 0.9154, 0.4873, 0.9018, 0.6126, 0.921, 0.5938, 0.931, 0.4687, 0.9391, 0.3448, 0.9209, 0.3672, 0.9154, 0.4873, 0.931, 0.4687, 0.9442, 0.4707, 0.9523, 0.3467, 0.9391, 0.3448, 0.6608, 0.5528, 0.6654, 0.7129, 0.6798, 0.7402, 0.6769, 0.588, 0.6608, 0.5528, 0.6461, 0.5179, 0.6481, 0.6789, 0.6654, 0.7129, 0.6608, 0.5528, 0.6579, 0.4367, 0.6478, 0.3459, 0.6461, 0.5179, 0.6608, 0.5528, 0.6769, 0.588, 0.6872, 0.4412, 0.6579, 0.4367, 0.5745, 0.5998, 0.5748, 0.7488, 0.5855, 0.7402, 0.5883, 0.588, 0.6907, 0.5997, 0.6769, 0.588, 0.6798, 0.7402, 0.6904, 0.7488, 0.6907, 0.5997, 0.7038, 0.4513, 0.6872, 0.4412, 0.6769, 0.588, 0.5745, 0.5998, 0.5883, 0.588, 0.5779, 0.4424, 0.5611, 0.4513, 0.6044, 0.5528, 0.5998, 0.7129, 0.6171, 0.6789, 0.6192, 0.5179, 0.6044, 0.5528, 0.5883, 0.588, 0.5855, 0.7402, 0.5998, 0.7129, 0.6044, 0.5528, 0.6071, 0.4369, 0.5779, 0.4424, 0.5883, 0.588, 0.6044, 0.5528, 0.6192, 0.5179, 0.6173, 0.3472, 0.6071, 0.4369, 0.6326, 0.507, 0.6326, 0.6672, 0.6481, 0.6789, 0.6461, 0.5179, 0.6326, 0.507, 0.6192, 0.5179, 0.6171, 0.6789, 0.6326, 0.6672, 0.6326, 0.507, 0.6326, 0.3448, 0.6173, 0.3472, 0.6192, 0.5179, 0.6326, 0.507, 0.6461, 0.5179, 0.6478, 0.3459, 0.6326, 0.3448, 0.8079, 0.529, 0.8135, 0.6502, 0.8271, 0.6723, 0.8251, 0.5598, 0.8079, 0.529, 0.7904, 0.4937, 0.7956, 0.6186, 0.8135, 0.6502, 0.8079, 0.529, 0.805, 0.4618, 0.7941, 0.3723, 0.7904, 0.4937, 0.8079, 0.529, 0.8251, 0.5598, 0.8348, 0.4655, 0.805, 0.4618, 0.7141, 0.5639, 0.7123, 0.6722, 0.7254, 0.6568, 0.729, 0.5481, 0.8386, 0.5662, 0.8251, 0.5598, 0.8271, 0.6723, 0.8384, 0.6745, 0.8386, 0.5662, 0.8533, 0.4627, 0.8348, 0.4655, 0.8251, 0.5598, 0.7141, 0.5639, 0.729, 0.5481, 0.7214, 0.4336, 0.7041, 0.4597, 0.7477, 0.5133, 0.7431, 0.628, 0.7626, 0.5992, 0.763, 0.4834, 0.7477, 0.5133, 0.729, 0.5481, 0.7254, 0.6568, 0.7431, 0.628, 0.7477, 0.5133, 0.7471, 0.4088, 0.7214, 0.4336, 0.729, 0.5481, 0.7477, 0.5133, 0.763, 0.4834, 0.7629, 0.3448, 0.7471, 0.4088, 0.7764, 0.4783, 0.7776, 0.5982, 0.7956, 0.6186, 0.7904, 0.4937, 0.7764, 0.4783, 0.763, 0.4834, 0.7626, 0.5992, 0.7776, 0.5982, 0.7764, 0.4783, 0.7783, 0.3581, 0.7629, 0.3448, 0.763, 0.4834, 0.7764, 0.4783, 0.7904, 0.4937, 0.7941, 0.3723, 0.7783, 0.3581, 0.6932, 0.09086, 0.7013, 0.07489, 0.6581, 0.08103, 0.6579, 0.09465, 0.658, 0.1782, 0.6307, 0.1942, 0.6219, 0.2156, 0.6572, 0.1966, 0.658, 0.1782, 0.6583, 0.1628, 0.6399, 0.1774, 0.6307, 0.1942, 0.6932, 0.09086, 0.6579, 0.09465, 0.6613, 0.1019, 0.6853, 0.1032, 0.6256, 0.07384, 0.6103, 0.05101, 0.5967, 0.06683, 0.6161, 0.08396, 0.6256, 0.07384, 0.6595, 0.062, 0.6602, 0.04146, 0.6103, 0.05101, 0.6256, 0.07384, 0.6363, 0.0894, 0.6581, 0.08103, 0.6595, 0.062, 0.6256, 0.07384, 0.6161, 0.08396, 0.6307, 0.09534, 0.6363, 0.0894, 0.5954, 0.2402, 0.5835, 0.271, 0.5972, 0.2751, 0.6087, 0.2455, 0.5954, 0.2402, 0.5949, 0.1962, 0.5814, 0.22, 0.5835, 0.271, 0.5954, 0.2402, 0.6104, 0.2079, 0.6101, 0.1726, 0.5949, 0.1962, 0.5954, 0.2402, 0.6087, 0.2455, 0.6219, 0.2156, 0.6104, 0.2079, 0.602, 0.1336, 0.5878, 0.1408, 0.5814, 0.22, 0.5949, 0.1962, 0.602, 0.1336, 0.6161, 0.08396, 0.5967, 0.06683, 0.5878, 0.1408, 0.602, 0.1336, 0.6191, 0.1247, 0.6307, 0.09534, 0.6161, 0.08396, 0.602, 0.1336, 0.5949, 0.1962, 0.6101, 0.1726, 0.6191, 0.1247, 0.1351, 0.1644, 0.1125, 0.2534, 0.1308, 0.2571, 0.1505, 0.1678, 0.1351, 0.1644, 0.114, 0.1523, 0.09349, 0.2392, 0.1125, 0.2534, 0.1351, 0.1644, 0.1534, 0.0637, 0.0952, 0.03502, 0.114, 0.1523, 0.1351, 0.1644, 0.1505, 0.1678, 0.1683, 0.06633, 0.1534, 0.0637, 0.4071, 0.1308, 0.3707, 0.2103, 0.3819, 0.2155, 0.4187, 0.1362, 0.4071, 0.1308, 0.3869, 0.1334, 0.3543, 0.2121, 0.3707, 0.2103, 0.4071, 0.1308, 0.453, 0.03138, 0.4279, 0.0351, 0.3869, 0.1334, 0.4071, 0.1308, 0.4187, 0.1362, 0.4647, 0.03688, 0.453, 0.03138, 0.222, 0.1789, 0.2128, 0.2722, 0.2795, 0.2419, 0.2865, 0.1628, 0.222, 0.1789, 0.2062, 0.1771, 0.1943, 0.269, 0.2128, 0.2722, 0.222, 0.1789, 0.2361, 0.07685, 0.2212, 0.07475, 0.2062, 0.1771, 0.222, 0.1789, 0.2865, 0.1628, 0.2995, 0.0676, 0.2361, 0.07685, 0.4291, 0.141, 0.392, 0.2202, 0.4021, 0.2249, 0.4394, 0.1459, 0.4291, 0.141, 0.4187, 0.1362, 0.3819, 0.2155, 0.392, 0.2202, 0.4291, 0.141, 0.4754, 0.04191, 0.4647, 0.03688, 0.4187, 0.1362, 0.4291, 0.141, 0.4394, 0.1459, 0.4861, 0.04695, 0.4754, 0.04191, 0.135, 0.3237, 0.1254, 0.3637, 0.1389, 0.3737, 0.1504, 0.3268, 0.135, 0.3237, 0.1198, 0.3211, 0.109, 0.3665, 0.1254, 0.3637, 0.135, 0.3237, 0.1467, 0.2601, 0.1308, 0.2571, 0.1198, 0.3211, 0.135, 0.3237, 0.1504, 0.3268, 0.1625, 0.2631, 0.1467, 0.2601, 0.3923, 0.2729, 0.3728, 0.3165, 0.3851, 0.3223, 0.403, 0.2779, 0.3923, 0.2729, 0.3816, 0.2678, 0.3607, 0.3105, 0.3728, 0.3165, 0.3923, 0.2729, 0.4122, 0.2297, 0.4021, 0.2249, 0.3816, 0.2678, 0.3923, 0.2729, 0.403, 0.2779, 0.4222, 0.2346, 0.4122, 0.2297, 0.1985, 0.3395, 0.1892, 0.3761, 0.2551, 0.3193, 0.2738, 0.2822, 0.1985, 0.3395, 0.1816, 0.3346, 0.1694, 0.3808, 0.1892, 0.3761, 0.1985, 0.3395, 0.2128, 0.2722, 0.1943, 0.269, 0.1816, 0.3346, 0.1985, 0.3395, 0.2738, 0.2822, 0.2795, 0.2419, 0.2128, 0.2722, 0.1659, 0.3305, 0.1558, 0.3713, 0.1694, 0.3808, 0.1816, 0.3346, 0.1659, 0.3305, 0.1504, 0.3268, 0.1389, 0.3737, 0.1558, 0.3713, 0.1659, 0.3305, 0.1783, 0.266, 0.1625, 0.2631, 0.1504, 0.3268, 0.1659, 0.3305, 0.1816, 0.3346, 0.1943, 0.269, 0.1783, 0.266, 0.371, 0.2626, 0.3487, 0.3043, 0.3607, 0.3105, 0.3816, 0.2678, 0.371, 0.2626, 0.3606, 0.2574, 0.3375, 0.2971, 0.3487, 0.3043, 0.371, 0.2626, 0.392, 0.2202, 0.3819, 0.2155, 0.3606, 0.2574, 0.371, 0.2626, 0.3816, 0.2678, 0.4021, 0.2249, 0.392, 0.2202, 0.3495, 0.2515, 0.3268, 0.2874, 0.3375, 0.2971, 0.3606, 0.2574, 0.3495, 0.2515, 0.335, 0.2529, 0.3128, 0.2857, 0.3268, 0.2874, 0.3495, 0.2515, 0.3707, 0.2103, 0.3543, 0.2121, 0.335, 0.2529, 0.3495, 0.2515, 0.3606, 0.2574, 0.3819, 0.2155, 0.3707, 0.2103, 0.4716, 0.1612, 0.4333, 0.2399, 0.4424, 0.2537, 0.4825, 0.1784, 0.4716, 0.1612, 0.46, 0.1557, 0.4222, 0.2346, 0.4333, 0.2399, 0.4716, 0.1612, 0.5192, 0.06259, 0.5075, 0.05705, 0.46, 0.1557, 0.4716, 0.1612, 0.4825, 0.1784, 0.5323, 0.08431, 0.5192, 0.06259, 0.03564, 0.09897, 0.03102, 0.1745, 0.09349, 0.2392, 0.114, 0.1523, 0.5033, 0.2247, 0.4825, 0.1784, 0.4424, 0.2537, 0.4563, 0.2896, 0.5033, 0.2247, 0.5607, 0.1445, 0.5323, 0.08431, 0.4825, 0.1784, 0.03564, 0.09897, 0.114, 0.1523, 0.0952, 0.03502, 0.03836, 0.0001833, 0.1643, 0.1705, 0.1467, 0.2601, 0.1625, 0.2631, 0.1782, 0.1729, 0.1643, 0.1705, 0.1505, 0.1678, 0.1308, 0.2571, 0.1467, 0.2601, 0.1643, 0.1705, 0.1814, 0.06857, 0.1683, 0.06633, 0.1505, 0.1678, 0.1643, 0.1705, 0.1782, 0.1729, 0.1947, 0.07074, 0.1814, 0.06857, 0.4497, 0.1508, 0.4122, 0.2297, 0.4222, 0.2346, 0.46, 0.1557, 0.4497, 0.1508, 0.4394, 0.1459, 0.4021, 0.2249, 0.4122, 0.2297, 0.4497, 0.1508, 0.4968, 0.052, 0.4861, 0.04695, 0.4394, 0.1459, 0.4497, 0.1508, 0.46, 0.1557, 0.5075, 0.05705, 0.4968, 0.052, 0.3375, 0.1471, 0.3178, 0.2249, 0.3543, 0.2121, 0.3869, 0.1334, 0.3375, 0.1471, 0.2865, 0.1628, 0.2795, 0.2419, 0.3178, 0.2249, 0.3375, 0.1471, 0.3636, 0.05125, 0.2995, 0.0676, 0.2865, 0.1628, 0.3375, 0.1471, 0.3869, 0.1334, 0.4279, 0.0351, 0.3636, 0.05125, 0.1922, 0.1751, 0.1783, 0.266, 0.1943, 0.269, 0.2062, 0.1771, 0.1922, 0.1751, 0.1782, 0.1729, 0.1625, 0.2631, 0.1783, 0.266, 0.1922, 0.1751, 0.2079, 0.07279, 0.1947, 0.07074, 0.1782, 0.1729, 0.1922, 0.1751, 0.2062, 0.1771, 0.2212, 0.07475, 0.2079, 0.07279, 0.871, 0.1031, 0.8286, 0.132, 0.8205, 0.1571, 0.8587, 0.15, 0.871, 0.1031, 0.8723, 0.07979, 0.8231, 0.1193, 0.8286, 0.132, 0.871, 0.1031, 0.9057, 0.06867, 0.9125, 0.0343, 0.8723, 0.07979, 0.871, 0.1031, 0.8587, 0.15, 0.8922, 0.1239, 0.9057, 0.06867, 0.848, 0.08288, 0.7988, 0.1155, 0.8231, 0.1193, 0.8723, 0.07979, 0.848, 0.08288, 0.8113, 0.08981, 0.7771, 0.1142, 0.7988, 0.1155, 0.848, 0.08288, 0.8944, 0.03607, 0.8571, 0.05074, 0.8113, 0.08981, 0.848, 0.08288, 0.8723, 0.07979, 0.9125, 0.0343, 0.8944, 0.03607, 0.7865, 0.09262, 0.7636, 0.1135, 0.7771, 0.1142, 0.8113, 0.08981, 0.8156, 0.1935, 0.8145, 0.186, 0.7963, 0.1821, 0.7949, 0.1867, 0.8156, 0.1935, 0.8058, 0.2398, 0.8772, 0.236, 0.8145, 0.186, 0.7865, 0.09262, 0.8113, 0.08981, 0.8571, 0.05074, 0.8159, 0.06562, 0.8285, 0.1808, 0.8051, 0.1744, 0.7963, 0.1821, 0.8145, 0.186, 0.8285, 0.1808, 0.8587, 0.15, 0.8205, 0.1571, 0.8051, 0.1744, 0.8285, 0.1808, 0.8833, 0.1893, 0.8922, 0.1239, 0.8587, 0.15, 0.8285, 0.1808, 0.8145, 0.186, 0.8772, 0.236, 0.8833, 0.1893, 0.7782, 0.1532, 0.7878, 0.1625, 0.7948, 0.1536, 0.7939, 0.1453, 0.7782, 0.1532, 0.7812, 0.1711, 0.7856, 0.1714, 0.7878, 0.1625, 0.7782, 0.1532, 0.7832, 0.1394, 0.7722, 0.1354, 0.7649, 0.1386, 0.7782, 0.1532, 0.7939, 0.1453, 0.7933, 0.1399, 0.7832, 0.1394, 0.7849, 0.1809, 0.7949, 0.1867, 0.7963, 0.1821, 0.7884, 0.1777, 0.7586, 0.1278, 0.7691, 0.1278, 0.7771, 0.1142, 0.7636, 0.1135, 0.7586, 0.1278, 0.7649, 0.1386, 0.7722, 0.1354, 0.7691, 0.1278, 0.7849, 0.1809, 0.7884, 0.1777, 0.7856, 0.1714, 0.7812, 0.1711, 0.7854, 0.1295, 0.7988, 0.1155, 0.7771, 0.1142, 0.7691, 0.1278, 0.7854, 0.1295, 0.801, 0.1342, 0.8231, 0.1193, 0.7988, 0.1155, 0.7854, 0.1295, 0.7832, 0.1394, 0.7933, 0.1399, 0.801, 0.1342, 0.7854, 0.1295, 0.7691, 0.1278, 0.7722, 0.1354, 0.7832, 0.1394, 0.7945, 0.1687, 0.8051, 0.1744, 0.8205, 0.1571, 0.8028, 0.1542, 0.7945, 0.1687, 0.7884, 0.1777, 0.7963, 0.1821, 0.8051, 0.1744, 0.7945, 0.1687, 0.7878, 0.1625, 0.7856, 0.1714, 0.7884, 0.1777, 0.7945, 0.1687, 0.8028, 0.1542, 0.7948, 0.1536, 0.7878, 0.1625, 0.6612, 0.1281, 0.6466, 0.1065, 0.6412, 0.1081, 0.6413, 0.1256, 0.6612, 0.1281, 0.6853, 0.1032, 0.6613, 0.1019, 0.6466, 0.1065, 0.6612, 0.1281, 0.6359, 0.1695, 0.6399, 0.1774, 0.6583, 0.1628, 0.6612, 0.1281, 0.6413, 0.1256, 0.6336, 0.1526, 0.6359, 0.1695, 0.6411, 0.0983, 0.6363, 0.0894, 0.6307, 0.09534, 0.6375, 0.1014, 0.6411, 0.0983, 0.6579, 0.09465, 0.6581, 0.08103, 0.6363, 0.0894, 0.6411, 0.0983, 0.6466, 0.1065, 0.6613, 0.1019, 0.6579, 0.09465, 0.6411, 0.0983, 0.6375, 0.1014, 0.6412, 0.1081, 0.6466, 0.1065, 0.6231, 0.1874, 0.6104, 0.2079, 0.6219, 0.2156, 0.6307, 0.1942, 0.6231, 0.1874, 0.6249, 0.1609, 0.6101, 0.1726, 0.6104, 0.2079, 0.6231, 0.1874, 0.6359, 0.1695, 0.6336, 0.1526, 0.6249, 0.1609, 0.6231, 0.1874, 0.6307, 0.1942, 0.6399, 0.1774, 0.6359, 0.1695, 0.6325, 0.1228, 0.6191, 0.1247, 0.6101, 0.1726, 0.6249, 0.1609, 0.6325, 0.1228, 0.6375, 0.1014, 0.6307, 0.09534, 0.6191, 0.1247, 0.6325, 0.1228, 0.6413, 0.1256, 0.6412, 0.1081, 0.6375, 0.1014, 0.6325, 0.1228, 0.6249, 0.1609, 0.6336, 0.1526, 0.6413, 0.1256, 0.7731, 0.7167, 0.7992, 0.7041, 0.7878, 0.6838, 0.7735, 0.6776, 0.7731, 0.7167, 0.8109, 0.721, 0.812, 0.7119, 0.7992, 0.7041, 0.7731, 0.7167, 0.7555, 0.6905, 0.7401, 0.7042, 0.7348, 0.721, 0.7731, 0.7167, 0.7735, 0.6776, 0.7651, 0.6727, 0.7555, 0.6905, 0.8088, 0.6921, 0.8135, 0.6502, 0.7956, 0.6186, 0.7925, 0.6691, 0.8088, 0.6921, 0.8208, 0.7064, 0.8271, 0.6723, 0.8135, 0.6502, 0.8088, 0.6921, 0.7992, 0.7041, 0.812, 0.7119, 0.8208, 0.7064, 0.8088, 0.6921, 0.7925, 0.6691, 0.7878, 0.6838, 0.7992, 0.7041, 0.7766, 0.6531, 0.7776, 0.5982, 0.7626, 0.5992, 0.7642, 0.6528, 0.7766, 0.6531, 0.7925, 0.6691, 0.7956, 0.6186, 0.7776, 0.5982, 0.7766, 0.6531, 0.7735, 0.6776, 0.7878, 0.6838, 0.7925, 0.6691, 0.7766, 0.6531, 0.7642, 0.6528, 0.7651, 0.6727, 0.7735, 0.6776, 0.8273, 0.7128, 0.8384, 0.6745, 0.8271, 0.6723, 0.8208, 0.7064, 0.7186, 0.713, 0.7301, 0.697, 0.7254, 0.6568, 0.7123, 0.6722, 0.7186, 0.713, 0.7348, 0.721, 0.7401, 0.7042, 0.7301, 0.697, 0.8273, 0.7128, 0.8208, 0.7064, 0.812, 0.7119, 0.8109, 0.721, 0.9154, 0.7109, 0.9331, 0.6928, 0.9262, 0.6737, 0.9173, 0.6763, 0.9154, 0.7109, 0.9476, 0.7258, 0.9462, 0.7085, 0.9331, 0.6928, 0.9154, 0.7109, 0.8947, 0.7013, 0.8812, 0.7109, 0.8821, 0.7211, 0.9154, 0.7109, 0.9173, 0.6763, 0.905, 0.6809, 0.8947, 0.7013, 0.8842, 0.6881, 0.881, 0.6445, 0.8652, 0.6671, 0.8707, 0.7052, 0.8842, 0.6881, 0.9013, 0.665, 0.9018, 0.6126, 0.881, 0.6445, 0.8842, 0.6881, 0.8947, 0.7013, 0.905, 0.6809, 0.9013, 0.665, 0.8842, 0.6881, 0.8707, 0.7052, 0.8812, 0.7109, 0.8947, 0.7013, 0.9448, 0.677, 0.9527, 0.629, 0.9358, 0.597, 0.9295, 0.6542, 0.9448, 0.677, 0.9582, 0.7027, 0.9674, 0.6599, 0.9527, 0.629, 0.9448, 0.677, 0.9331, 0.6928, 0.9462, 0.7085, 0.9582, 0.7027, 0.9448, 0.677, 0.9295, 0.6542, 0.9262, 0.6737, 0.9331, 0.6928, 0.9173, 0.6516, 0.921, 0.5938, 0.9018, 0.6126, 0.9013, 0.665, 0.9173, 0.6516, 0.9295, 0.6542, 0.9358, 0.597, 0.921, 0.5938, 0.9173, 0.6516, 0.9173, 0.6763, 0.9262, 0.6737, 0.9295, 0.6542, 0.9173, 0.6516, 0.9013, 0.665, 0.905, 0.6809, 0.9173, 0.6763, 0.6326, 0.7966, 0.6523, 0.7801, 0.6432, 0.7613, 0.6326, 0.7606, 0.6326, 0.7966, 0.6671, 0.803, 0.666, 0.791, 0.6523, 0.7801, 0.6326, 0.7966, 0.6129, 0.7801, 0.5992, 0.791, 0.5982, 0.803, 0.6326, 0.7966, 0.6326, 0.7606, 0.6221, 0.7613, 0.6129, 0.7801, 0.6627, 0.7658, 0.6654, 0.7129, 0.6481, 0.6789, 0.6462, 0.7435, 0.6627, 0.7658, 0.6768, 0.7853, 0.6798, 0.7402, 0.6654, 0.7129, 0.6627, 0.7658, 0.6523, 0.7801, 0.666, 0.791, 0.6768, 0.7853, 0.6627, 0.7658, 0.6462, 0.7435, 0.6432, 0.7613, 0.6523, 0.7801, 0.6326, 0.7355, 0.6326, 0.6672, 0.6171, 0.6789, 0.6191, 0.7435, 0.6326, 0.7355, 0.6462, 0.7435, 0.6481, 0.6789, 0.6326, 0.6672, 0.6326, 0.7355, 0.6326, 0.7606, 0.6432, 0.7613, 0.6462, 0.7435, 0.6326, 0.7355, 0.6191, 0.7435, 0.6221, 0.7613, 0.6326, 0.7606, 0.6847, 0.795, 0.6904, 0.7488, 0.6798, 0.7402, 0.6768, 0.7853, 0.5806, 0.795, 0.5884, 0.7853, 0.5855, 0.7402, 0.5748, 0.7488, 0.5806, 0.795, 0.5982, 0.803, 0.5992, 0.791, 0.5884, 0.7853, 0.6847, 0.795, 0.6768, 0.7853, 0.666, 0.791, 0.6671, 0.803])
me_cube_001.materials.append(mat_material)
me_cube_001.use_remesh_preserve_volume = False
me_cube_001.use_remesh_preserve_attributes = False
me_cube_001.use_mirror_vertex_groups = False
me_cube_001.use_paint_bone_selection = False
me_cube_001.use_paint_mask = True
me_cube_001.update()
me_cube = bpy.data.meshes.new('Cube')
me_cube.from_pydata([(-0.7431, -0.1883, 3.953), (-0.7926, 0.2719, 6.085), (1.054, -0.05463, 5.359), (-1.054, 0.4656, 2.104), (0.7057, 0.8865, -0.3888), (0.9731, 1.006, 0.4056), (0.7119, 1.225, 2.351), (-0.9738, 1.001, 0.4069), (0.7691, 0.2109, 6.932), (0.2504, 0.1965, 7.052), (-0.2563, 0.1959, 7.053), (0.756, -0.2574, 4.77), (0.25, -0.2755, 4.89), (-0.2488, -0.2755, 4.89), (-0.2487, 0.253, 2.01), (0.25, 0.253, 2.01), (0.7509, 0.253, 2.01), (-0.2511, 0.7253, 4.171), (0.25, 0.7254, 4.171), (0.7691, 0.722, 4.17), (-1.062, 0.08389, 3.696), (1.244, 0.4944, 3.36), (-0.7803, 0.7286, 3.863), (-0.7502, 0.2658, 1.702), (1.611, 0.03797, 2.95), (1.091, 0.1868, 2.22), (1.275, 0.6371, 1.073), (1.132, 0.03387, 4.503), (-1.388, -1.385, 6.936), (1.02, -1.685, 12.23), (-0.003583, -1.94, 13.13), (-0.8114, -1.732, 11.12), (-0.6002, -0.3236, 6.603), (-0.8643, -0.0006772, 6.57), (-1.104, -0.07665, 4.627), (-0.7853, -0.3285, 4.833), (1.132, -0.7407, 8.558), (0.8818, -0.6126, 9.511), (0.5789, -0.7895, 8.985), (0.8371, -0.9147, 8.033), (0.5289, -0.8527, 9.748), (0.25, -0.6991, 10.5), (-0.02888, -0.8526, 9.748), (0.25, -0.9994, 9.001), (-0.1035, -0.7863, 8.997), (-0.411, -0.6264, 9.594), (-0.6529, -0.7814, 8.743), (-0.3501, -0.9347, 8.147), (1.707, -0.5517, 2.462), (1.614, 0.06225, 1.246), (1.288, -0.1786, 3.812), (1.265, -0.1184, 2.129), (0.6747, 2.867, 1.095), (-0.6732, 2.756, -2.188), (-0.6747, 2.867, 1.095), (-0.2158, 2.752, -2.193), (0.2299, 1.228, 2.356), (0.2299, 0.883, -0.3878), (-0.7152, 1.223, 2.352), (-0.23, 1.228, 2.356), (-0.2297, 0.883, -0.3878), (-0.7065, 0.8868, -0.389), (0.6732, 2.756, -2.188), (0.9177, 2.786, -0.9183), (0.2158, 2.869, 1.102), (0.2158, 2.752, -2.193), (-0.9177, 2.786, -0.9183), (-0.2158, 2.869, 1.102), (-1.059, -0.6633, 5.983), (-1.344, -0.4436, 6.047), (-1.155, -0.3757, 7.303), (-0.8713, -0.5972, 7.241), (-1.505, -2.098, 7.627), (-1.48, -1.211, 8.354), (-1.663, -1.257, 7.456), (-1.205, -1.319, 7.827), (1.433, -1.183, 1.826), (1.697, -0.6149, 1.212), (1.372, -0.6007, 3.019), (1.352, -0.6241, 1.781), (-0.6282, -2.68, 11.58), (-0.3212, -1.739, 11.62), (-0.4967, -1.843, 10.62), (-0.6364, -1.641, 12.14), (0.9815, -2.594, 11.65), (0.7216, -1.777, 11.61), (1.219, -1.766, 11.24), (0.9206, -1.874, 10.64), (0.25, -2.922, 13.34), (0.5036, -1.94, 13.13), (0.25, -2.042, 12.32), (0.25, -1.858, 13.95), (0.9738, -0.1972, 4.859), (-0.7433, 0.589, 0.3804), (1.087, 0.8176, 0.7743), (1.074, -0.2946, 6.527), (-0.9743, 0.3231, 1.648), (-1.034, 0.7654, 1.036), (0.9818, 0.139, 6.356), (-0.7621, 1.018, 2.881), (-0.9851, 0.5895, 2.711), (0.739, 0.5849, 0.4584), (0.245, 0.5844, 0.4595), (-0.2443, 0.5844, 0.4595), (0.754, 1.019, 2.957), (0.2449, 1.021, 2.96), (-0.2453, 1.021, 2.96), (0.7938, -0.08343, 7.886), (0.9088, 1.138, 1.727), (-0.9073, 0.9214, -0.1845), (-0.9112, 1.07, 0.9928), (0.5022, 0.2008, 7.022), (-0.5217, 0.2143, 6.812), (0.5, 0.253, 2.01), (8.067e-08, 0.253, 2.01), (-0.4942, 0.2565, 1.933), (0.9629, 0.2354, 2.062), (-0.9687, -0.0802, 3.419), (1.017, 0.6548, 3.847), (0.5, 0.7541, 4.287), (7.209e-08, 0.7541, 4.287), (-0.5057, 0.7568, 4.21), (0.0005695, -0.2755, 4.89), (-0.248, -0.05378, 3.682), (0.25, -0.05382, 3.682), (0.7529, -0.04937, 3.652), (-0.2527, 0.4186, 5.842), (0.2501, 0.4187, 5.842), (0.771, 0.419, 5.811), (-1.056, 0.2067, 3.146), (1.076, 0.03473, 4.779), (-0.7839, 0.4459, 5.215), (-0.7444, -0.01609, 3.063), (1.471, 0.4021, 1.244), (1.175, 0.08621, 2.303), (1.448, 0.3125, 3.224), (1.202, -0.03807, 4.269), (1.195, 0.2421, 4.504), (1.283, 0.6709, 1.939), (1.188, 0.4243, 1.064), (1.06, 0.006917, 3.641), (-1.078, -0.9255, 7.697), (-1.365, -0.7616, 8.121), (-1.555, -0.832, 7.103), (-1.267, -0.9999, 6.683), (1.193, -1.268, 10.46), (0.9808, -1.162, 11.42), (0.6808, -1.288, 10.85), (0.8975, -1.402, 9.887), (0.5099, -1.41, 12.18), (0.25, -1.295, 12.97), (-0.009913, -1.41, 12.18), (0.25, -1.533, 11.4), (-0.2362, -1.275, 10.86), (-0.5483, -1.151, 11.38), (-0.7417, -1.271, 10.42), (-0.434, -1.401, 9.904), (-1.307, -0.3649, 6.73), (0.4561, -0.9603, 9.188), (-0.1937, -0.6657, 9.509), (-0.5641, -0.8932, 8.233), (-0.7541, -0.2822, 4.501), (-1.069, 0.02957, 4.004), (-0.8114, 0.1419, 6.279), (0.7767, -0.5024, 6.014), (0.25, -0.5461, 6.406), (-0.2758, -0.5299, 6.192), (0.2503, -0.1257, 8.281), (-0.295, -0.1081, 8.056), (0.5299, -0.5947, 7.98), (-0.03613, -0.5936, 7.983), (-0.6001, -0.4029, 7.122), (-0.00121, 0.1965, 7.052), (-0.9975, 0.1925, 4.446), (0.4988, -0.271, 4.86), (-0.4927, -0.2534, 4.656), (-0.9537, -0.4628, 7.555), (-0.6279, -0.388, 5.877), (-1.258, -0.5871, 5.655), (1.077, -0.6394, 9.164), (1.048, -0.8588, 8.058), (0.6641, -0.6666, 9.487), (0.6366, -0.8895, 8.379), (0.4569, -0.7388, 10.31), (0.04316, -0.7387, 10.31), (0.04425, -0.9606, 9.188), (-0.1554, -0.8935, 8.424), (-0.602, -0.6682, 9.316), (1.7, -0.3038, 1.198), (1.331, -0.3728, 1.891), (1.706, -0.2678, 2.658), (1.353, -0.3706, 3.334), (1.471, -0.07304, 3.803), (1.687, 0.09146, 1.902), (1.418, -0.02854, 1.256), (1.193, -0.1788, 3.178), (-0.671, 1.497, -1.083), (0.9196, 1.55, -0.128), (-0.9196, 1.55, -0.128), (-0.6776, 1.66, 1.562), (0.671, 1.497, -1.083), (0.2163, 1.493, -1.086), (-0.2163, 1.493, -1.086), (0.6776, 1.66, 1.562), (0.2163, 1.664, 1.569), (-0.2163, 1.664, 1.569), (-0.4317, 2.869, 1.102), (7.236e-07, 2.752, -2.193), (-0.4316, 2.752, -2.193), (0.4597, 1.228, 2.356), (0.9054, 0.9192, -0.1863), (0.4598, 0.883, -0.3878), (2.726e-07, 1.228, 2.356), (1.746e-07, 0.883, -0.3878), (-0.4602, 1.228, 2.356), (-0.4591, 0.8831, -0.388), (-0.6857, 4.337, -3.503), (0.9419, 4.368, -1.837), (-0.9419, 4.368, -1.837), (-0.6971, 4.447, 0.5694), (0.6857, 4.337, -3.503), (0.2219, 4.335, -3.506), (-0.2219, 4.335, -3.506), (0.6971, 4.447, 0.5694), (0.2219, 4.45, 0.5789), (-0.2219, 4.45, 0.5789), (-0.8616, 2.792, 0.02127), (-0.8604, 2.775, -1.858), (0.8616, 2.856, 0.7562), (0.4317, 2.869, 1.102), (0.4317, 2.752, -2.193), (0.8604, 2.775, -1.858), (7.847e-07, 2.869, 1.102), (-1.063, 0.03801, 5.496), (-0.6553, -0.1249, 7.316), (-0.9076, -0.671, 6.639), (-0.9812, -0.1966, 4.1), (-0.8581, -0.4215, 5.231), (-1.146, -0.153, 4.912), (-0.9511, -0.09705, 6.449), (-0.6663, -0.3767, 6.775), (-1.31, -1.638, 7.764), (-1.519, -1.586, 8.137), (-1.661, -1.598, 7.497), (-1.462, -1.69, 7.123), (-1.233, -1.37, 7.268), (-1.59, -1.334, 6.974), (-1.634, -1.207, 8.016), (-1.285, -1.257, 8.318), (1.624, -0.8189, 1.439), (1.377, -0.8022, 1.817), (1.642, -0.7655, 2.282), (1.41, -0.8008, 2.656), (1.56, -0.5687, 3.051), (1.775, -0.5719, 1.714), (1.509, -0.6433, 1.175), (1.286, -0.6073, 2.53), (-0.4173, -2.079, 11.72), (-0.6655, -2.03, 12.11), (-0.8071, -2.073, 11.33), (-0.5644, -2.156, 10.95), (-0.7122, -1.813, 10.62), (-0.7969, -1.667, 11.74), (-0.4241, -1.668, 12.14), (-0.336, -1.802, 11.01), (1.176, -2.135, 11.44), (1.015, -2.102, 12.2), (0.7806, -2.145, 11.73), (0.9438, -2.215, 10.99), (0.8097, -1.712, 12.16), (1.193, -1.706, 11.86), (0.7478, -1.835, 10.99), (1.134, -1.838, 10.7), (0.4522, -2.33, 13.28), (0.25, -2.296, 13.91), (0.04782, -2.33, 13.28), (0.25, -2.403, 12.66), (0.05154, -2.001, 12.53), (0.05235, -1.879, 13.73), (0.4477, -1.879, 13.73), (0.4485, -2.001, 12.53), (1.014, 0.6065, 0.4939), (0.9942, -0.4345, 6.041), (-0.9722, -0.1447, 3.793), (-0.9606, 0.6394, 0.5063), (1.022, 0.9494, 2.41), (1.005, -0.1131, 7.552), (-0.966, 0.8744, 1.599), (0.4899, 0.5844, 0.4595), (1.174e-07, 0.5844, 0.4595), (-0.4872, 0.5854, 0.44), (-0.009518, -0.5356, 6.449), (0.49, 1.05, 3.075), (2.02e-07, 1.05, 3.075), (-0.4928, 1.051, 3.056), (0.5164, -0.1363, 8.141), (-0.5662, -0.07742, 7.641), (0.9881, -0.04392, 3.852), (-0.9708, 0.05654, 2.774), (1.028, 0.321, 5.444), (-0.9887, 0.3256, 3.827), (0.5002, 0.4484, 5.951), (-9.128e-08, 0.4473, 5.958), (-0.5092, 0.4559, 5.802), (0.4998, -0.05271, 3.674), (5.114e-08, -0.05382, 3.682), (-0.4917, -0.04384, 3.527), (1.305, 0.2483, 1.27), (1.513, 0.4339, 1.989), (1.115, -0.04166, 3.538), (1.342, 0.1242, 4.239), (-1.11, -0.9875, 7.103), (-1.162, -0.8228, 8.163), (-1.521, -0.7667, 7.716), (-1.477, -0.9399, 6.623), (1.106, -1.361, 9.933), (1.156, -1.191, 11.08), (0.7689, -1.2, 11.37), (0.7151, -1.365, 10.23), (0.4486, -1.493, 11.59), (0.4467, -1.329, 12.77), (0.0533, -1.329, 12.77), (0.05143, -1.493, 11.59), (-0.2604, -1.357, 10.26), (-0.3341, -1.182, 11.36), (-0.7149, -1.188, 11.03), (-0.6445, -1.367, 9.922), (-1.013, 0.124, 4.798), (0.5068, -0.5327, 6.428), (-0.01879, -0.1387, 8.16), (-0.5391, -0.4554, 5.968), (1.496, -0.3498, 1.169), (1.781, -0.27, 1.777), (1.258, -0.3739, 2.772), (1.554, -0.3125, 3.358), (-0.4326, 1.493, -1.086), (-0.8603, 1.52, -0.8347), (0.8603, 1.52, -0.8347), (0.8626, 1.636, 1.311), (-0.8626, 1.572, 0.5761), (-0.4326, 1.664, 1.569), (0.4326, 1.493, -1.086), (3.468e-07, 1.493, -1.086), (0.4326, 1.664, 1.569), (4.19e-07, 1.664, 1.569), (-0.4438, 4.335, -3.506), (-0.8821, 4.356, -3.074), (0.8821, 4.356, -3.074), (0.8853, 4.373, -0.6042), (-0.8853, 4.373, -0.6042), (-0.4438, 4.45, 0.5789), (0.4438, 4.335, -3.506), (1.208e-06, 4.335, -3.506), (0.4438, 4.45, 0.5789), (1.257e-06, 4.45, 0.5789), (-1.105, -0.06298, 5.662), (-0.7508, -0.2103, 6.947), (-0.7086, -0.4546, 6.141), (-1.054, -0.3181, 4.623), (-1.351, -1.521, 8.112), (-1.313, -1.586, 7.364), (-1.63, -1.478, 7.901), (-1.598, -1.562, 7.154), (1.481, -0.7735, 1.416), (1.7, -0.7264, 1.787), (1.331, -0.7383, 2.35), (1.548, -0.7243, 2.714), (-0.4811, -1.954, 12.06), (-0.4156, -2.032, 11.21), (-0.7856, -1.941, 11.76), (-0.7202, -2.04, 10.92), (1.155, -2.002, 11.87), (1.109, -2.089, 11.0), (0.8418, -2.014, 12.09), (0.7979, -2.086, 11.22), (0.4116, -2.195, 13.69), (0.4106, -2.269, 12.8), (0.08838, -2.195, 13.69), (0.08937, -2.269, 12.8)], [], [(0, 132, 306, 175), (0, 175, 330, 161), (0, 161, 283, 117), (0, 117, 298, 132), (1, 112, 303, 131), (1, 131, 300, 173), (1, 173, 327, 163), (1, 163, 296, 112), (2, 92, 297, 130), (2, 130, 299, 98), (2, 98, 286, 95), (2, 95, 282, 92), (3, 96, 298, 129), (3, 129, 300, 100), (3, 100, 287, 97), (3, 97, 284, 96), (4, 210, 281, 101), (4, 101, 288, 211), (4, 211, 341, 200), (4, 200, 337, 210), (5, 108, 285, 94), (5, 94, 281, 210), (5, 210, 337, 197), (5, 197, 338, 108), (6, 209, 292, 104), (6, 104, 285, 108), (6, 108, 338, 203), (6, 203, 343, 209), (7, 109, 284, 97), (7, 97, 287, 110), (7, 110, 339, 198), (7, 198, 336, 109), (8, 98, 299, 128), (8, 128, 301, 111), (8, 111, 295, 107), (8, 107, 286, 98), (9, 111, 301, 127), (9, 127, 302, 172), (9, 172, 329, 167), (9, 167, 295, 111), (10, 172, 302, 126), (10, 126, 303, 112), (10, 112, 296, 168), (10, 168, 329, 172), (11, 125, 297, 92), (11, 92, 282, 164), (11, 164, 328, 174), (11, 174, 304, 125), (12, 124, 304, 174), (12, 174, 328, 165), (12, 165, 291, 122), (12, 122, 305, 124), (13, 123, 305, 122), (13, 122, 291, 166), (13, 166, 330, 175), (13, 175, 306, 123), (14, 103, 289, 114), (14, 114, 305, 123), (14, 123, 306, 115), (14, 115, 290, 103), (15, 102, 288, 113), (15, 113, 304, 124), (15, 124, 305, 114), (15, 114, 289, 102), (16, 101, 281, 116), (16, 116, 297, 125), (16, 125, 304, 113), (16, 113, 288, 101), (17, 120, 293, 106), (17, 106, 294, 121), (17, 121, 303, 126), (17, 126, 302, 120), (18, 119, 292, 105), (18, 105, 293, 120), (18, 120, 302, 127), (18, 127, 301, 119), (19, 118, 285, 104), (19, 104, 292, 119), (19, 119, 301, 128), (19, 128, 299, 118), (20, 117, 283, 162), (20, 162, 327, 173), (20, 173, 300, 129), (20, 129, 298, 117), (21, 138, 285, 118), (21, 118, 299, 137), (21, 137, 310, 135), (21, 135, 308, 138), (22, 121, 294, 99), (22, 99, 287, 100), (22, 100, 300, 131), (22, 131, 303, 121), (23, 93, 290, 115), (23, 115, 306, 132), (23, 132, 298, 96), (23, 96, 284, 93), (24, 193, 308, 135), (24, 135, 310, 192), (24, 192, 334, 190), (24, 190, 332, 193), (25, 140, 297, 116), (25, 116, 281, 139), (25, 139, 307, 134), (25, 134, 309, 140), (26, 139, 281, 94), (26, 94, 285, 138), (26, 138, 308, 133), (26, 133, 307, 139), (27, 137, 299, 130), (27, 130, 297, 140), (27, 140, 309, 136), (27, 136, 310, 137), (28, 246, 314, 144), (28, 144, 311, 245), (28, 245, 360, 244), (28, 244, 362, 246), (29, 270, 316, 146), (29, 146, 317, 269), (29, 269, 373, 266), (29, 266, 371, 270), (30, 278, 321, 151), (30, 151, 322, 277), (30, 277, 378, 275), (30, 275, 377, 278), (31, 262, 325, 155), (31, 155, 326, 261), (31, 261, 370, 259), (31, 259, 369, 262), (32, 234, 356, 240), (32, 240, 357, 177), (32, 177, 330, 171), (32, 171, 296, 234), (33, 233, 355, 239), (33, 239, 356, 234), (33, 234, 296, 163), (33, 163, 327, 233), (34, 236, 358, 238), (34, 238, 355, 233), (34, 233, 327, 162), (34, 162, 283, 236), (35, 177, 357, 237), (35, 237, 358, 236), (35, 236, 283, 161), (35, 161, 330, 177), (36, 179, 316, 145), (36, 145, 315, 180), (36, 180, 282, 95), (36, 95, 286, 179), (37, 181, 317, 146), (37, 146, 316, 179), (37, 179, 286, 107), (37, 107, 295, 181), (38, 182, 318, 147), (38, 147, 317, 181), (38, 181, 295, 169), (38, 169, 328, 182), (39, 180, 315, 148), (39, 148, 318, 182), (39, 182, 328, 164), (39, 164, 282, 180), (40, 183, 320, 149), (40, 149, 319, 158), (40, 158, 328, 169), (40, 169, 295, 183), (41, 184, 321, 150), (41, 150, 320, 183), (41, 183, 295, 167), (41, 167, 329, 184), (42, 185, 322, 151), (42, 151, 321, 184), (42, 184, 329, 170), (42, 170, 291, 185), (43, 158, 319, 152), (43, 152, 322, 185), (43, 185, 291, 165), (43, 165, 328, 158), (44, 159, 324, 153), (44, 153, 323, 186), (44, 186, 291, 170), (44, 170, 329, 159), (45, 187, 325, 154), (45, 154, 324, 159), (45, 159, 329, 168), (45, 168, 296, 187), (46, 160, 326, 155), (46, 155, 325, 187), (46, 187, 296, 171), (46, 171, 330, 160), (47, 186, 323, 156), (47, 156, 326, 160), (47, 160, 330, 166), (47, 166, 291, 186), (48, 254, 332, 190), (48, 190, 334, 253), (48, 253, 366, 251), (48, 251, 364, 254), (49, 194, 307, 133), (49, 133, 308, 193), (49, 193, 332, 188), (49, 188, 331, 194), (50, 192, 310, 136), (50, 136, 309, 195), (50, 195, 333, 191), (50, 191, 334, 192), (51, 195, 309, 134), (51, 134, 307, 194), (51, 194, 331, 189), (51, 189, 333, 195), (52, 229, 343, 203), (52, 203, 338, 228), (52, 228, 348, 223), (52, 223, 353, 229), (53, 208, 335, 196), (53, 196, 336, 227), (53, 227, 346, 216), (53, 216, 345, 208), (54, 226, 339, 199), (54, 199, 340, 206), (54, 206, 350, 219), (54, 219, 349, 226), (55, 207, 342, 202), (55, 202, 335, 208), (55, 208, 345, 222), (55, 222, 352, 207), (56, 212, 293, 105), (56, 105, 292, 209), (56, 209, 343, 204), (56, 204, 344, 212), (57, 211, 288, 102), (57, 102, 289, 213), (57, 213, 342, 201), (57, 201, 341, 211), (58, 110, 287, 99), (58, 99, 294, 214), (58, 214, 340, 199), (58, 199, 339, 110), (59, 214, 294, 106), (59, 106, 293, 212), (59, 212, 344, 205), (59, 205, 340, 214), (60, 213, 289, 103), (60, 103, 290, 215), (60, 215, 335, 202), (60, 202, 342, 213), (61, 215, 290, 93), (61, 93, 284, 109), (61, 109, 336, 196), (61, 196, 335, 215), (62, 231, 337, 200), (62, 200, 341, 230), (62, 230, 351, 220), (62, 220, 347, 231), (63, 228, 338, 197), (63, 197, 337, 231), (63, 231, 347, 217), (63, 217, 348, 228), (64, 232, 344, 204), (64, 204, 343, 229), (64, 229, 353, 224), (64, 224, 354, 232), (65, 230, 341, 201), (65, 201, 342, 207), (65, 207, 352, 221), (65, 221, 351, 230), (66, 227, 336, 198), (66, 198, 339, 226), (66, 226, 349, 218), (66, 218, 346, 227), (67, 206, 340, 205), (67, 205, 344, 232), (67, 232, 354, 225), (67, 225, 350, 206), (68, 235, 311, 144), (68, 144, 314, 178), (68, 178, 358, 237), (68, 237, 357, 235), (69, 178, 314, 143), (69, 143, 313, 157), (69, 157, 355, 238), (69, 238, 358, 178), (70, 157, 313, 142), (70, 142, 312, 176), (70, 176, 356, 239), (70, 239, 355, 157), (71, 176, 312, 141), (71, 141, 311, 235), (71, 235, 357, 240), (71, 240, 356, 176), (72, 244, 360, 241), (72, 241, 359, 242), (72, 242, 361, 243), (72, 243, 362, 244), (73, 248, 312, 142), (73, 142, 313, 247), (73, 247, 361, 242), (73, 242, 359, 248), (74, 247, 313, 143), (74, 143, 314, 246), (74, 246, 362, 243), (74, 243, 361, 247), (75, 245, 311, 141), (75, 141, 312, 248), (75, 248, 359, 241), (75, 241, 360, 245), (76, 250, 363, 249), (76, 249, 364, 251), (76, 251, 366, 252), (76, 252, 365, 250), (77, 255, 331, 188), (77, 188, 332, 254), (77, 254, 364, 249), (77, 249, 363, 255), (78, 253, 334, 191), (78, 191, 333, 256), (78, 256, 365, 252), (78, 252, 366, 253), (79, 256, 333, 189), (79, 189, 331, 255), (79, 255, 363, 250), (79, 250, 365, 256), (80, 260, 368, 257), (80, 257, 367, 258), (80, 258, 369, 259), (80, 259, 370, 260), (81, 264, 323, 153), (81, 153, 324, 263), (81, 263, 367, 257), (81, 257, 368, 264), (82, 261, 326, 156), (82, 156, 323, 264), (82, 264, 368, 260), (82, 260, 370, 261), (83, 263, 324, 154), (83, 154, 325, 262), (83, 262, 369, 258), (83, 258, 367, 263), (84, 268, 372, 265), (84, 265, 371, 266), (84, 266, 373, 267), (84, 267, 374, 268), (85, 269, 317, 147), (85, 147, 318, 271), (85, 271, 374, 267), (85, 267, 373, 269), (86, 272, 315, 145), (86, 145, 316, 270), (86, 270, 371, 265), (86, 265, 372, 272), (87, 271, 318, 148), (87, 148, 315, 272), (87, 272, 372, 268), (87, 268, 374, 271), (88, 276, 376, 273), (88, 273, 375, 274), (88, 274, 377, 275), (88, 275, 378, 276), (89, 280, 319, 149), (89, 149, 320, 279), (89, 279, 375, 273), (89, 273, 376, 280), (90, 277, 322, 152), (90, 152, 319, 280), (90, 280, 376, 276), (90, 276, 378, 277), (91, 279, 320, 150), (91, 150, 321, 278), (91, 278, 377, 274), (91, 274, 375, 279)])
_uv = me_cube.uv_layers.new(name='UVMap')
_uv.uv.foreach_set('vector', [0.2294, 0.478, 0.2519, 0.4302, 0.2541, 0.4609, 0.2254, 0.5215, 0.2294, 0.478, 0.2254, 0.5215, 0.1893, 0.5904, 0.215, 0.507, 0.2294, 0.478, 0.215, 0.507, 0.2214, 0.4637, 0.2307, 0.4439, 0.2294, 0.478, 0.2307, 0.4439, 0.2474, 0.4084, 0.2519, 0.4302, 0.1301, 0.5603, 0.1032, 0.5941, 0.1195, 0.539, 0.1458, 0.5142, 0.1301, 0.5603, 0.1458, 0.5142, 0.1957, 0.4497, 0.1837, 0.485, 0.1301, 0.5603, 0.1837, 0.485, 0.1769, 0.5047, 0.1304, 0.5732, 0.1301, 0.5603, 0.1304, 0.5732, 0.09276, 0.6422, 0.1032, 0.5941, 0.3006, 0.6, 0.299, 0.569, 0.3247, 0.5151, 0.3146, 0.5686, 0.01768, 0.4896, 0.02436, 0.4575, 0.03842, 0.4955, 0.02559, 0.5463, 0.01768, 0.4896, 0.02559, 0.5463, 0.00652, 0.6117, 0.0001833, 0.5541, 0.3006, 0.6, 0.2711, 0.6629, 0.2693, 0.6331, 0.299, 0.569, 0.2531, 0.3604, 0.2786, 0.3457, 0.2474, 0.4084, 0.2254, 0.4204, 0.2531, 0.3604, 0.2254, 0.4204, 0.1957, 0.4497, 0.2219, 0.3849, 0.2531, 0.3604, 0.2219, 0.3849, 0.2551, 0.3193, 0.2851, 0.2998, 0.2531, 0.3604, 0.2851, 0.2998, 0.3128, 0.2857, 0.2786, 0.3457, 0.4145, 0.283, 0.4224, 0.2954, 0.4117, 0.3359, 0.398, 0.328, 0.4145, 0.283, 0.398, 0.328, 0.3851, 0.3223, 0.403, 0.2779, 0.4145, 0.283, 0.403, 0.2779, 0.4222, 0.2346, 0.4333, 0.2399, 0.4145, 0.283, 0.4333, 0.2399, 0.4424, 0.2537, 0.4224, 0.2954, 0.02731, 0.2146, 0.07741, 0.2837, 0.08146, 0.3265, 0.0269, 0.24, 0.4334, 0.3265, 0.4265, 0.3502, 0.4117, 0.3359, 0.4224, 0.2954, 0.4334, 0.3265, 0.4224, 0.2954, 0.4424, 0.2537, 0.4563, 0.2896, 0.02731, 0.2146, 0.03102, 0.1745, 0.09349, 0.2392, 0.07741, 0.2837, 0.1038, 0.3187, 0.1198, 0.3211, 0.109, 0.3665, 0.09462, 0.3569, 0.1038, 0.3187, 0.09462, 0.3569, 0.08146, 0.3265, 0.07741, 0.2837, 0.1038, 0.3187, 0.07741, 0.2837, 0.09349, 0.2392, 0.1125, 0.2534, 0.1038, 0.3187, 0.1125, 0.2534, 0.1308, 0.2571, 0.1198, 0.3211, 0.3055, 0.2661, 0.335, 0.2529, 0.3128, 0.2857, 0.2851, 0.2998, 0.3055, 0.2661, 0.2851, 0.2998, 0.2551, 0.3193, 0.2738, 0.2822, 0.3055, 0.2661, 0.2738, 0.2822, 0.2795, 0.2419, 0.3178, 0.2249, 0.3055, 0.2661, 0.3178, 0.2249, 0.3543, 0.2121, 0.335, 0.2529, 0.03241, 0.5799, 0.02559, 0.5463, 0.03842, 0.4955, 0.04946, 0.5187, 0.03241, 0.5799, 0.04946, 0.5187, 0.06233, 0.5302, 0.04516, 0.589, 0.03241, 0.5799, 0.04516, 0.589, 0.02521, 0.6513, 0.01449, 0.6327, 0.03241, 0.5799, 0.01449, 0.6327, 0.00652, 0.6117, 0.02559, 0.5463, 0.05815, 0.5946, 0.04516, 0.589, 0.06233, 0.5302, 0.07764, 0.5287, 0.05815, 0.5946, 0.07764, 0.5287, 0.08947, 0.5387, 0.0716, 0.5986, 0.05815, 0.5946, 0.0716, 0.5986, 0.05414, 0.6612, 0.03761, 0.6629, 0.05815, 0.5946, 0.03761, 0.6629, 0.02521, 0.6513, 0.04516, 0.589, 0.08522, 0.6026, 0.0716, 0.5986, 0.08947, 0.5387, 0.105, 0.5371, 0.08522, 0.6026, 0.105, 0.5371, 0.1195, 0.539, 0.1032, 0.5941, 0.08522, 0.6026, 0.1032, 0.5941, 0.09276, 0.6422, 0.07083, 0.6597, 0.08522, 0.6026, 0.07083, 0.6597, 0.05414, 0.6612, 0.0716, 0.5986, 0.2887, 0.5591, 0.317, 0.4988, 0.3247, 0.5151, 0.299, 0.569, 0.2887, 0.5591, 0.299, 0.569, 0.2693, 0.6331, 0.2576, 0.6267, 0.2887, 0.5591, 0.2576, 0.6267, 0.2329, 0.6415, 0.2727, 0.5574, 0.2887, 0.5591, 0.2727, 0.5574, 0.303, 0.4936, 0.317, 0.4988, 0.2588, 0.5527, 0.2896, 0.4877, 0.303, 0.4936, 0.2727, 0.5574, 0.2588, 0.5527, 0.2727, 0.5574, 0.2329, 0.6415, 0.2198, 0.634, 0.2588, 0.5527, 0.2198, 0.634, 0.2051, 0.6296, 0.2456, 0.5464, 0.2588, 0.5527, 0.2456, 0.5464, 0.2764, 0.4814, 0.2896, 0.4877, 0.2324, 0.5401, 0.2632, 0.4752, 0.2764, 0.4814, 0.2456, 0.5464, 0.2324, 0.5401, 0.2456, 0.5464, 0.2051, 0.6296, 0.1974, 0.6094, 0.2324, 0.5401, 0.1974, 0.6094, 0.1893, 0.5904, 0.2254, 0.5215, 0.2324, 0.5401, 0.2254, 0.5215, 0.2541, 0.4609, 0.2632, 0.4752, 0.3071, 0.385, 0.3487, 0.3043, 0.3607, 0.3105, 0.32, 0.3914, 0.3071, 0.385, 0.32, 0.3914, 0.2764, 0.4814, 0.2632, 0.4752, 0.3071, 0.385, 0.2632, 0.4752, 0.2541, 0.4609, 0.2962, 0.3745, 0.3071, 0.385, 0.2962, 0.3745, 0.3375, 0.2971, 0.3487, 0.3043, 0.3331, 0.3978, 0.3728, 0.3165, 0.3851, 0.3223, 0.3462, 0.4042, 0.3331, 0.3978, 0.3462, 0.4042, 0.303, 0.4936, 0.2896, 0.4877, 0.3331, 0.3978, 0.2896, 0.4877, 0.2764, 0.4814, 0.32, 0.3914, 0.3331, 0.3978, 0.32, 0.3914, 0.3607, 0.3105, 0.3728, 0.3165, 0.3593, 0.4105, 0.398, 0.328, 0.4117, 0.3359, 0.369, 0.4187, 0.3593, 0.4105, 0.369, 0.4187, 0.3247, 0.5151, 0.317, 0.4988, 0.3593, 0.4105, 0.317, 0.4988, 0.303, 0.4936, 0.3462, 0.4042, 0.3593, 0.4105, 0.3462, 0.4042, 0.3851, 0.3223, 0.398, 0.328, 0.1348, 0.4442, 0.1185, 0.4458, 0.1389, 0.3737, 0.1558, 0.3713, 0.1348, 0.4442, 0.1558, 0.3713, 0.1694, 0.3808, 0.1487, 0.4507, 0.1348, 0.4442, 0.1487, 0.4507, 0.1195, 0.539, 0.105, 0.5371, 0.1348, 0.4442, 0.105, 0.5371, 0.08947, 0.5387, 0.1185, 0.4458, 0.106, 0.4356, 0.09005, 0.4375, 0.109, 0.3665, 0.1254, 0.3637, 0.106, 0.4356, 0.1254, 0.3637, 0.1389, 0.3737, 0.1185, 0.4458, 0.106, 0.4356, 0.1185, 0.4458, 0.08947, 0.5387, 0.07764, 0.5287, 0.106, 0.4356, 0.07764, 0.5287, 0.06233, 0.5302, 0.09005, 0.4375, 0.07646, 0.4273, 0.06548, 0.4065, 0.08146, 0.3265, 0.09462, 0.3569, 0.07646, 0.4273, 0.09462, 0.3569, 0.109, 0.3665, 0.09005, 0.4375, 0.07646, 0.4273, 0.09005, 0.4375, 0.06233, 0.5302, 0.04946, 0.5187, 0.07646, 0.4273, 0.04946, 0.5187, 0.03842, 0.4955, 0.06548, 0.4065, 0.2124, 0.4513, 0.2307, 0.4439, 0.2214, 0.4637, 0.2058, 0.4683, 0.2124, 0.4513, 0.2058, 0.4683, 0.1769, 0.5047, 0.1837, 0.485, 0.2124, 0.4513, 0.1837, 0.485, 0.1957, 0.4497, 0.2254, 0.4204, 0.2124, 0.4513, 0.2254, 0.4204, 0.2474, 0.4084, 0.2307, 0.4439, 0.7337, 0.0217, 0.6552, 0.02379, 0.6817, 0.0001833, 0.7582, 0.00561, 0.6526, 0.2578, 0.6408, 0.2865, 0.5611, 0.3444, 0.591, 0.2956, 0.6526, 0.2578, 0.591, 0.2956, 0.5972, 0.2751, 0.6498, 0.2408, 0.7337, 0.0217, 0.7274, 0.03709, 0.6602, 0.04146, 0.6552, 0.02379, 0.1715, 0.4373, 0.1487, 0.4507, 0.1694, 0.3808, 0.1892, 0.3761, 0.1715, 0.4373, 0.1892, 0.3761, 0.2551, 0.3193, 0.2219, 0.3849, 0.1715, 0.4373, 0.2219, 0.3849, 0.1957, 0.4497, 0.1458, 0.5142, 0.1715, 0.4373, 0.1458, 0.5142, 0.1195, 0.539, 0.1487, 0.4507, 0.2888, 0.3555, 0.3268, 0.2874, 0.3375, 0.2971, 0.2962, 0.3745, 0.2888, 0.3555, 0.2962, 0.3745, 0.2541, 0.4609, 0.2519, 0.4302, 0.2888, 0.3555, 0.2519, 0.4302, 0.2474, 0.4084, 0.2786, 0.3457, 0.2888, 0.3555, 0.2786, 0.3457, 0.3128, 0.2857, 0.3268, 0.2874, 0.7146, 0.05599, 0.6595, 0.062, 0.6602, 0.04146, 0.7274, 0.03709, 0.6523, 0.2181, 0.6498, 0.2408, 0.5972, 0.2751, 0.6087, 0.2455, 0.6523, 0.2181, 0.6087, 0.2455, 0.6219, 0.2156, 0.6572, 0.1966, 0.7146, 0.05599, 0.7013, 0.07489, 0.6581, 0.08103, 0.6595, 0.062, 0.5806, 0.1346, 0.5758, 0.2268, 0.57, 0.2408, 0.5724, 0.1243, 0.5806, 0.1346, 0.5724, 0.1243, 0.5611, 0.006386, 0.5813, 0.04396, 0.5806, 0.1346, 0.5813, 0.04396, 0.5967, 0.06683, 0.5878, 0.1408, 0.5806, 0.1346, 0.5878, 0.1408, 0.5814, 0.22, 0.5758, 0.2268, 0.5935, 0.02709, 0.5813, 0.04396, 0.5611, 0.006386, 0.5766, 0.007917, 0.5935, 0.02709, 0.5766, 0.007917, 0.6817, 0.0001833, 0.6552, 0.02379, 0.5935, 0.02709, 0.6552, 0.02379, 0.6602, 0.04146, 0.6103, 0.05101, 0.5935, 0.02709, 0.6103, 0.05101, 0.5967, 0.06683, 0.5813, 0.04396, 0.5762, 0.2882, 0.591, 0.2956, 0.5611, 0.3444, 0.5697, 0.3057, 0.5762, 0.2882, 0.5697, 0.3057, 0.57, 0.2408, 0.5758, 0.2268, 0.5762, 0.2882, 0.5758, 0.2268, 0.5814, 0.22, 0.5835, 0.271, 0.5762, 0.2882, 0.5835, 0.271, 0.5972, 0.2751, 0.591, 0.2956, 0.8052, 0.1411, 0.801, 0.1342, 0.8231, 0.1193, 0.8286, 0.132, 0.8052, 0.1411, 0.8286, 0.132, 0.8205, 0.1571, 0.8028, 0.1542, 0.8052, 0.1411, 0.8028, 0.1542, 0.7948, 0.1536, 0.7939, 0.1453, 0.8052, 0.1411, 0.7939, 0.1453, 0.7933, 0.1399, 0.801, 0.1342, 0.9667, 0.7192, 0.9582, 0.7027, 0.9674, 0.6599, 0.9785, 0.6763, 0.8634, 0.7124, 0.8537, 0.6695, 0.8652, 0.6671, 0.8707, 0.7052, 0.8634, 0.7124, 0.8707, 0.7052, 0.8812, 0.7109, 0.8821, 0.7211, 0.9667, 0.7192, 0.9476, 0.7258, 0.9462, 0.7085, 0.9582, 0.7027, 0.6026, 0.7658, 0.5884, 0.7853, 0.5855, 0.7402, 0.5998, 0.7129, 0.6026, 0.7658, 0.5998, 0.7129, 0.6171, 0.6789, 0.6191, 0.7435, 0.6026, 0.7658, 0.6191, 0.7435, 0.6221, 0.7613, 0.6129, 0.7801, 0.6026, 0.7658, 0.6129, 0.7801, 0.5992, 0.791, 0.5884, 0.7853, 0.7469, 0.6732, 0.7301, 0.697, 0.7254, 0.6568, 0.7431, 0.628, 0.7469, 0.6732, 0.7431, 0.628, 0.7626, 0.5992, 0.7642, 0.6528, 0.7469, 0.6732, 0.7642, 0.6528, 0.7651, 0.6727, 0.7555, 0.6905, 0.7469, 0.6732, 0.7555, 0.6905, 0.7401, 0.7042, 0.7301, 0.697, 0.8972, 0.1752, 0.9043, 0.2843, 0.8772, 0.236, 0.8833, 0.1893, 0.8972, 0.1752, 0.8833, 0.1893, 0.8922, 0.1239, 0.9039, 0.1077, 0.8972, 0.1752, 0.9039, 0.1077, 0.9081, 0.114, 0.9159, 0.2432, 0.8972, 0.1752, 0.9159, 0.2432, 0.9351, 0.3124, 0.9043, 0.2843, 0.8074, 0.06213, 0.8625, 0.0416, 0.8571, 0.05074, 0.8159, 0.06562, 0.808, 0.2418, 0.8058, 0.2398, 0.8772, 0.236, 0.9043, 0.2843, 0.808, 0.2418, 0.9043, 0.2843, 0.9351, 0.3124, 0.7686, 0.2452, 0.8074, 0.06213, 0.8184, 0.04851, 0.8913, 0.02068, 0.8625, 0.0416, 0.9043, 0.0249, 0.928, 0.01239, 0.9125, 0.0343, 0.8944, 0.03607, 0.9043, 0.0249, 0.8944, 0.03607, 0.8571, 0.05074, 0.8625, 0.0416, 0.9043, 0.0249, 0.8625, 0.0416, 0.8913, 0.02068, 0.923, 0.001768, 0.9043, 0.0249, 0.923, 0.001768, 0.9351, 0.0001833, 0.928, 0.01239, 0.9199, 0.05017, 0.9039, 0.1077, 0.8922, 0.1239, 0.9057, 0.06867, 0.9199, 0.05017, 0.9057, 0.06867, 0.9125, 0.0343, 0.928, 0.01239, 0.9199, 0.05017, 0.928, 0.01239, 0.9351, 0.0001833, 0.9286, 0.03457, 0.9199, 0.05017, 0.9286, 0.03457, 0.9081, 0.114, 0.9039, 0.1077, 0.9572, 0.5003, 0.9727, 0.5384, 0.9674, 0.6599, 0.9527, 0.629, 0.9572, 0.5003, 0.9527, 0.629, 0.9358, 0.597, 0.9442, 0.4707, 0.9572, 0.5003, 0.9442, 0.4707, 0.9523, 0.3467, 0.9649, 0.3734, 0.9572, 0.5003, 0.9649, 0.3734, 0.9857, 0.4302, 0.9727, 0.5384, 0.8617, 0.5527, 0.8758, 0.5516, 0.8652, 0.6671, 0.8537, 0.6695, 0.9866, 0.5599, 0.9785, 0.6763, 0.9674, 0.6599, 0.9727, 0.5384, 0.9866, 0.5599, 0.9727, 0.5384, 0.9857, 0.4302, 0.9998, 0.451, 0.8617, 0.5527, 0.8537, 0.4435, 0.8734, 0.4577, 0.8758, 0.5516, 0.8953, 0.5231, 0.9154, 0.4873, 0.9018, 0.6126, 0.881, 0.6445, 0.8953, 0.5231, 0.881, 0.6445, 0.8652, 0.6671, 0.8758, 0.5516, 0.8953, 0.5231, 0.8758, 0.5516, 0.8734, 0.4577, 0.9032, 0.4573, 0.8953, 0.5231, 0.9032, 0.4573, 0.9209, 0.3672, 0.9154, 0.4873, 0.931, 0.4687, 0.9442, 0.4707, 0.9358, 0.597, 0.921, 0.5938, 0.931, 0.4687, 0.921, 0.5938, 0.9018, 0.6126, 0.9154, 0.4873, 0.931, 0.4687, 0.9154, 0.4873, 0.9209, 0.3672, 0.9391, 0.3448, 0.931, 0.4687, 0.9391, 0.3448, 0.9523, 0.3467, 0.9442, 0.4707, 0.6608, 0.5528, 0.6769, 0.588, 0.6798, 0.7402, 0.6654, 0.7129, 0.6608, 0.5528, 0.6654, 0.7129, 0.6481, 0.6789, 0.6461, 0.5179, 0.6608, 0.5528, 0.6461, 0.5179, 0.6478, 0.3459, 0.6579, 0.4367, 0.6608, 0.5528, 0.6579, 0.4367, 0.6872, 0.4412, 0.6769, 0.588, 0.5745, 0.5998, 0.5883, 0.588, 0.5855, 0.7402, 0.5748, 0.7488, 0.6907, 0.5997, 0.6904, 0.7488, 0.6798, 0.7402, 0.6769, 0.588, 0.6907, 0.5997, 0.6769, 0.588, 0.6872, 0.4412, 0.7038, 0.4513, 0.5745, 0.5998, 0.5611, 0.4513, 0.5779, 0.4424, 0.5883, 0.588, 0.6044, 0.5528, 0.6192, 0.5179, 0.6171, 0.6789, 0.5998, 0.7129, 0.6044, 0.5528, 0.5998, 0.7129, 0.5855, 0.7402, 0.5883, 0.588, 0.6044, 0.5528, 0.5883, 0.588, 0.5779, 0.4424, 0.6071, 0.4369, 0.6044, 0.5528, 0.6071, 0.4369, 0.6173, 0.3472, 0.6192, 0.5179, 0.6326, 0.507, 0.6461, 0.5179, 0.6481, 0.6789, 0.6326, 0.6672, 0.6326, 0.507, 0.6326, 0.6672, 0.6171, 0.6789, 0.6192, 0.5179, 0.6326, 0.507, 0.6192, 0.5179, 0.6173, 0.3472, 0.6326, 0.3448, 0.6326, 0.507, 0.6326, 0.3448, 0.6478, 0.3459, 0.6461, 0.5179, 0.8079, 0.529, 0.8251, 0.5598, 0.8271, 0.6723, 0.8135, 0.6502, 0.8079, 0.529, 0.8135, 0.6502, 0.7956, 0.6186, 0.7904, 0.4937, 0.8079, 0.529, 0.7904, 0.4937, 0.7941, 0.3723, 0.805, 0.4618, 0.8079, 0.529, 0.805, 0.4618, 0.8348, 0.4655, 0.8251, 0.5598, 0.7141, 0.5639, 0.729, 0.5481, 0.7254, 0.6568, 0.7123, 0.6722, 0.8386, 0.5662, 0.8384, 0.6745, 0.8271, 0.6723, 0.8251, 0.5598, 0.8386, 0.5662, 0.8251, 0.5598, 0.8348, 0.4655, 0.8533, 0.4627, 0.7141, 0.5639, 0.7041, 0.4597, 0.7214, 0.4336, 0.729, 0.5481, 0.7477, 0.5133, 0.763, 0.4834, 0.7626, 0.5992, 0.7431, 0.628, 0.7477, 0.5133, 0.7431, 0.628, 0.7254, 0.6568, 0.729, 0.5481, 0.7477, 0.5133, 0.729, 0.5481, 0.7214, 0.4336, 0.7471, 0.4088, 0.7477, 0.5133, 0.7471, 0.4088, 0.7629, 0.3448, 0.763, 0.4834, 0.7764, 0.4783, 0.7904, 0.4937, 0.7956, 0.6186, 0.7776, 0.5982, 0.7764, 0.4783, 0.7776, 0.5982, 0.7626, 0.5992, 0.763, 0.4834, 0.7764, 0.4783, 0.763, 0.4834, 0.7629, 0.3448, 0.7783, 0.3581, 0.7764, 0.4783, 0.7783, 0.3581, 0.7941, 0.3723, 0.7904, 0.4937, 0.6932, 0.09086, 0.6579, 0.09465, 0.6581, 0.08103, 0.7013, 0.07489, 0.658, 0.1782, 0.6572, 0.1966, 0.6219, 0.2156, 0.6307, 0.1942, 0.658, 0.1782, 0.6307, 0.1942, 0.6399, 0.1774, 0.6583, 0.1628, 0.6932, 0.09086, 0.6853, 0.1032, 0.6613, 0.1019, 0.6579, 0.09465, 0.6256, 0.07384, 0.6161, 0.08396, 0.5967, 0.06683, 0.6103, 0.05101, 0.6256, 0.07384, 0.6103, 0.05101, 0.6602, 0.04146, 0.6595, 0.062, 0.6256, 0.07384, 0.6595, 0.062, 0.6581, 0.08103, 0.6363, 0.0894, 0.6256, 0.07384, 0.6363, 0.0894, 0.6307, 0.09534, 0.6161, 0.08396, 0.5954, 0.2402, 0.6087, 0.2455, 0.5972, 0.2751, 0.5835, 0.271, 0.5954, 0.2402, 0.5835, 0.271, 0.5814, 0.22, 0.5949, 0.1962, 0.5954, 0.2402, 0.5949, 0.1962, 0.6101, 0.1726, 0.6104, 0.2079, 0.5954, 0.2402, 0.6104, 0.2079, 0.6219, 0.2156, 0.6087, 0.2455, 0.602, 0.1336, 0.5949, 0.1962, 0.5814, 0.22, 0.5878, 0.1408, 0.602, 0.1336, 0.5878, 0.1408, 0.5967, 0.06683, 0.6161, 0.08396, 0.602, 0.1336, 0.6161, 0.08396, 0.6307, 0.09534, 0.6191, 0.1247, 0.602, 0.1336, 0.6191, 0.1247, 0.6101, 0.1726, 0.5949, 0.1962, 0.1351, 0.1644, 0.1505, 0.1678, 0.1308, 0.2571, 0.1125, 0.2534, 0.1351, 0.1644, 0.1125, 0.2534, 0.09349, 0.2392, 0.114, 0.1523, 0.1351, 0.1644, 0.114, 0.1523, 0.0952, 0.03502, 0.1534, 0.0637, 0.1351, 0.1644, 0.1534, 0.0637, 0.1683, 0.06633, 0.1505, 0.1678, 0.4071, 0.1308, 0.4187, 0.1362, 0.3819, 0.2155, 0.3707, 0.2103, 0.4071, 0.1308, 0.3707, 0.2103, 0.3543, 0.2121, 0.3869, 0.1334, 0.4071, 0.1308, 0.3869, 0.1334, 0.4279, 0.0351, 0.453, 0.03138, 0.4071, 0.1308, 0.453, 0.03138, 0.4647, 0.03688, 0.4187, 0.1362, 0.222, 0.1789, 0.2865, 0.1628, 0.2795, 0.2419, 0.2128, 0.2722, 0.222, 0.1789, 0.2128, 0.2722, 0.1943, 0.269, 0.2062, 0.1771, 0.222, 0.1789, 0.2062, 0.1771, 0.2212, 0.07475, 0.2361, 0.07685, 0.222, 0.1789, 0.2361, 0.07685, 0.2995, 0.0676, 0.2865, 0.1628, 0.4291, 0.141, 0.4394, 0.1459, 0.4021, 0.2249, 0.392, 0.2202, 0.4291, 0.141, 0.392, 0.2202, 0.3819, 0.2155, 0.4187, 0.1362, 0.4291, 0.141, 0.4187, 0.1362, 0.4647, 0.03688, 0.4754, 0.04191, 0.4291, 0.141, 0.4754, 0.04191, 0.4861, 0.04695, 0.4394, 0.1459, 0.135, 0.3237, 0.1504, 0.3268, 0.1389, 0.3737, 0.1254, 0.3637, 0.135, 0.3237, 0.1254, 0.3637, 0.109, 0.3665, 0.1198, 0.3211, 0.135, 0.3237, 0.1198, 0.3211, 0.1308, 0.2571, 0.1467, 0.2601, 0.135, 0.3237, 0.1467, 0.2601, 0.1625, 0.2631, 0.1504, 0.3268, 0.3923, 0.2729, 0.403, 0.2779, 0.3851, 0.3223, 0.3728, 0.3165, 0.3923, 0.2729, 0.3728, 0.3165, 0.3607, 0.3105, 0.3816, 0.2678, 0.3923, 0.2729, 0.3816, 0.2678, 0.4021, 0.2249, 0.4122, 0.2297, 0.3923, 0.2729, 0.4122, 0.2297, 0.4222, 0.2346, 0.403, 0.2779, 0.1985, 0.3395, 0.2738, 0.2822, 0.2551, 0.3193, 0.1892, 0.3761, 0.1985, 0.3395, 0.1892, 0.3761, 0.1694, 0.3808, 0.1816, 0.3346, 0.1985, 0.3395, 0.1816, 0.3346, 0.1943, 0.269, 0.2128, 0.2722, 0.1985, 0.3395, 0.2128, 0.2722, 0.2795, 0.2419, 0.2738, 0.2822, 0.1659, 0.3305, 0.1816, 0.3346, 0.1694, 0.3808, 0.1558, 0.3713, 0.1659, 0.3305, 0.1558, 0.3713, 0.1389, 0.3737, 0.1504, 0.3268, 0.1659, 0.3305, 0.1504, 0.3268, 0.1625, 0.2631, 0.1783, 0.266, 0.1659, 0.3305, 0.1783, 0.266, 0.1943, 0.269, 0.1816, 0.3346, 0.371, 0.2626, 0.3816, 0.2678, 0.3607, 0.3105, 0.3487, 0.3043, 0.371, 0.2626, 0.3487, 0.3043, 0.3375, 0.2971, 0.3606, 0.2574, 0.371, 0.2626, 0.3606, 0.2574, 0.3819, 0.2155, 0.392, 0.2202, 0.371, 0.2626, 0.392, 0.2202, 0.4021, 0.2249, 0.3816, 0.2678, 0.3495, 0.2515, 0.3606, 0.2574, 0.3375, 0.2971, 0.3268, 0.2874, 0.3495, 0.2515, 0.3268, 0.2874, 0.3128, 0.2857, 0.335, 0.2529, 0.3495, 0.2515, 0.335, 0.2529, 0.3543, 0.2121, 0.3707, 0.2103, 0.3495, 0.2515, 0.3707, 0.2103, 0.3819, 0.2155, 0.3606, 0.2574, 0.4716, 0.1612, 0.4825, 0.1784, 0.4424, 0.2537, 0.4333, 0.2399, 0.4716, 0.1612, 0.4333, 0.2399, 0.4222, 0.2346, 0.46, 0.1557, 0.4716, 0.1612, 0.46, 0.1557, 0.5075, 0.05705, 0.5192, 0.06259, 0.4716, 0.1612, 0.5192, 0.06259, 0.5323, 0.08431, 0.4825, 0.1784, 0.03564, 0.09897, 0.114, 0.1523, 0.09349, 0.2392, 0.03102, 0.1745, 0.5033, 0.2247, 0.4563, 0.2896, 0.4424, 0.2537, 0.4825, 0.1784, 0.5033, 0.2247, 0.4825, 0.1784, 0.5323, 0.08431, 0.5607, 0.1445, 0.03564, 0.09897, 0.03836, 0.0001833, 0.0952, 0.03502, 0.114, 0.1523, 0.1643, 0.1705, 0.1782, 0.1729, 0.1625, 0.2631, 0.1467, 0.2601, 0.1643, 0.1705, 0.1467, 0.2601, 0.1308, 0.2571, 0.1505, 0.1678, 0.1643, 0.1705, 0.1505, 0.1678, 0.1683, 0.06633, 0.1814, 0.06857, 0.1643, 0.1705, 0.1814, 0.06857, 0.1947, 0.07074, 0.1782, 0.1729, 0.4497, 0.1508, 0.46, 0.1557, 0.4222, 0.2346, 0.4122, 0.2297, 0.4497, 0.1508, 0.4122, 0.2297, 0.4021, 0.2249, 0.4394, 0.1459, 0.4497, 0.1508, 0.4394, 0.1459, 0.4861, 0.04695, 0.4968, 0.052, 0.4497, 0.1508, 0.4968, 0.052, 0.5075, 0.05705, 0.46, 0.1557, 0.3375, 0.1471, 0.3869, 0.1334, 0.3543, 0.2121, 0.3178, 0.2249, 0.3375, 0.1471, 0.3178, 0.2249, 0.2795, 0.2419, 0.2865, 0.1628, 0.3375, 0.1471, 0.2865, 0.1628, 0.2995, 0.0676, 0.3636, 0.05125, 0.3375, 0.1471, 0.3636, 0.05125, 0.4279, 0.0351, 0.3869, 0.1334, 0.1922, 0.1751, 0.2062, 0.1771, 0.1943, 0.269, 0.1783, 0.266, 0.1922, 0.1751, 0.1783, 0.266, 0.1625, 0.2631, 0.1782, 0.1729, 0.1922, 0.1751, 0.1782, 0.1729, 0.1947, 0.07074, 0.2079, 0.07279, 0.1922, 0.1751, 0.2079, 0.07279, 0.2212, 0.07475, 0.2062, 0.1771, 0.871, 0.1031, 0.8587, 0.15, 0.8205, 0.1571, 0.8286, 0.132, 0.871, 0.1031, 0.8286, 0.132, 0.8231, 0.1193, 0.8723, 0.07979, 0.871, 0.1031, 0.8723, 0.07979, 0.9125, 0.0343, 0.9057, 0.06867, 0.871, 0.1031, 0.9057, 0.06867, 0.8922, 0.1239, 0.8587, 0.15, 0.848, 0.08288, 0.8723, 0.07979, 0.8231, 0.1193, 0.7988, 0.1155, 0.848, 0.08288, 0.7988, 0.1155, 0.7771, 0.1142, 0.8113, 0.08981, 0.848, 0.08288, 0.8113, 0.08981, 0.8571, 0.05074, 0.8944, 0.03607, 0.848, 0.08288, 0.8944, 0.03607, 0.9125, 0.0343, 0.8723, 0.07979, 0.7865, 0.09262, 0.8113, 0.08981, 0.7771, 0.1142, 0.7636, 0.1135, 0.8156, 0.1935, 0.7949, 0.1867, 0.7963, 0.1821, 0.8145, 0.186, 0.8156, 0.1935, 0.8145, 0.186, 0.8772, 0.236, 0.8058, 0.2398, 0.7865, 0.09262, 0.8159, 0.06562, 0.8571, 0.05074, 0.8113, 0.08981, 0.8285, 0.1808, 0.8145, 0.186, 0.7963, 0.1821, 0.8051, 0.1744, 0.8285, 0.1808, 0.8051, 0.1744, 0.8205, 0.1571, 0.8587, 0.15, 0.8285, 0.1808, 0.8587, 0.15, 0.8922, 0.1239, 0.8833, 0.1893, 0.8285, 0.1808, 0.8833, 0.1893, 0.8772, 0.236, 0.8145, 0.186, 0.7782, 0.1532, 0.7939, 0.1453, 0.7948, 0.1536, 0.7878, 0.1625, 0.7782, 0.1532, 0.7878, 0.1625, 0.7856, 0.1714, 0.7812, 0.1711, 0.7782, 0.1532, 0.7649, 0.1386, 0.7722, 0.1354, 0.7832, 0.1394, 0.7782, 0.1532, 0.7832, 0.1394, 0.7933, 0.1399, 0.7939, 0.1453, 0.7849, 0.1809, 0.7884, 0.1777, 0.7963, 0.1821, 0.7949, 0.1867, 0.7586, 0.1278, 0.7636, 0.1135, 0.7771, 0.1142, 0.7691, 0.1278, 0.7586, 0.1278, 0.7691, 0.1278, 0.7722, 0.1354, 0.7649, 0.1386, 0.7849, 0.1809, 0.7812, 0.1711, 0.7856, 0.1714, 0.7884, 0.1777, 0.7854, 0.1295, 0.7691, 0.1278, 0.7771, 0.1142, 0.7988, 0.1155, 0.7854, 0.1295, 0.7988, 0.1155, 0.8231, 0.1193, 0.801, 0.1342, 0.7854, 0.1295, 0.801, 0.1342, 0.7933, 0.1399, 0.7832, 0.1394, 0.7854, 0.1295, 0.7832, 0.1394, 0.7722, 0.1354, 0.7691, 0.1278, 0.7945, 0.1687, 0.8028, 0.1542, 0.8205, 0.1571, 0.8051, 0.1744, 0.7945, 0.1687, 0.8051, 0.1744, 0.7963, 0.1821, 0.7884, 0.1777, 0.7945, 0.1687, 0.7884, 0.1777, 0.7856, 0.1714, 0.7878, 0.1625, 0.7945, 0.1687, 0.7878, 0.1625, 0.7948, 0.1536, 0.8028, 0.1542, 0.6612, 0.1281, 0.6413, 0.1256, 0.6412, 0.1081, 0.6466, 0.1065, 0.6612, 0.1281, 0.6466, 0.1065, 0.6613, 0.1019, 0.6853, 0.1032, 0.6612, 0.1281, 0.6583, 0.1628, 0.6399, 0.1774, 0.6359, 0.1695, 0.6612, 0.1281, 0.6359, 0.1695, 0.6336, 0.1526, 0.6413, 0.1256, 0.6411, 0.0983, 0.6375, 0.1014, 0.6307, 0.09534, 0.6363, 0.0894, 0.6411, 0.0983, 0.6363, 0.0894, 0.6581, 0.08103, 0.6579, 0.09465, 0.6411, 0.0983, 0.6579, 0.09465, 0.6613, 0.1019, 0.6466, 0.1065, 0.6411, 0.0983, 0.6466, 0.1065, 0.6412, 0.1081, 0.6375, 0.1014, 0.6231, 0.1874, 0.6307, 0.1942, 0.6219, 0.2156, 0.6104, 0.2079, 0.6231, 0.1874, 0.6104, 0.2079, 0.6101, 0.1726, 0.6249, 0.1609, 0.6231, 0.1874, 0.6249, 0.1609, 0.6336, 0.1526, 0.6359, 0.1695, 0.6231, 0.1874, 0.6359, 0.1695, 0.6399, 0.1774, 0.6307, 0.1942, 0.6325, 0.1228, 0.6249, 0.1609, 0.6101, 0.1726, 0.6191, 0.1247, 0.6325, 0.1228, 0.6191, 0.1247, 0.6307, 0.09534, 0.6375, 0.1014, 0.6325, 0.1228, 0.6375, 0.1014, 0.6412, 0.1081, 0.6413, 0.1256, 0.6325, 0.1228, 0.6413, 0.1256, 0.6336, 0.1526, 0.6249, 0.1609, 0.7731, 0.7167, 0.7735, 0.6776, 0.7878, 0.6838, 0.7992, 0.7041, 0.7731, 0.7167, 0.7992, 0.7041, 0.812, 0.7119, 0.8109, 0.721, 0.7731, 0.7167, 0.7348, 0.721, 0.7401, 0.7042, 0.7555, 0.6905, 0.7731, 0.7167, 0.7555, 0.6905, 0.7651, 0.6727, 0.7735, 0.6776, 0.8088, 0.6921, 0.7925, 0.6691, 0.7956, 0.6186, 0.8135, 0.6502, 0.8088, 0.6921, 0.8135, 0.6502, 0.8271, 0.6723, 0.8208, 0.7064, 0.8088, 0.6921, 0.8208, 0.7064, 0.812, 0.7119, 0.7992, 0.7041, 0.8088, 0.6921, 0.7992, 0.7041, 0.7878, 0.6838, 0.7925, 0.6691, 0.7766, 0.6531, 0.7642, 0.6528, 0.7626, 0.5992, 0.7776, 0.5982, 0.7766, 0.6531, 0.7776, 0.5982, 0.7956, 0.6186, 0.7925, 0.6691, 0.7766, 0.6531, 0.7925, 0.6691, 0.7878, 0.6838, 0.7735, 0.6776, 0.7766, 0.6531, 0.7735, 0.6776, 0.7651, 0.6727, 0.7642, 0.6528, 0.8273, 0.7128, 0.8208, 0.7064, 0.8271, 0.6723, 0.8384, 0.6745, 0.7186, 0.713, 0.7123, 0.6722, 0.7254, 0.6568, 0.7301, 0.697, 0.7186, 0.713, 0.7301, 0.697, 0.7401, 0.7042, 0.7348, 0.721, 0.8273, 0.7128, 0.8109, 0.721, 0.812, 0.7119, 0.8208, 0.7064, 0.9154, 0.7109, 0.9173, 0.6763, 0.9262, 0.6737, 0.9331, 0.6928, 0.9154, 0.7109, 0.9331, 0.6928, 0.9462, 0.7085, 0.9476, 0.7258, 0.9154, 0.7109, 0.8821, 0.7211, 0.8812, 0.7109, 0.8947, 0.7013, 0.9154, 0.7109, 0.8947, 0.7013, 0.905, 0.6809, 0.9173, 0.6763, 0.8842, 0.6881, 0.8707, 0.7052, 0.8652, 0.6671, 0.881, 0.6445, 0.8842, 0.6881, 0.881, 0.6445, 0.9018, 0.6126, 0.9013, 0.665, 0.8842, 0.6881, 0.9013, 0.665, 0.905, 0.6809, 0.8947, 0.7013, 0.8842, 0.6881, 0.8947, 0.7013, 0.8812, 0.7109, 0.8707, 0.7052, 0.9448, 0.677, 0.9295, 0.6542, 0.9358, 0.597, 0.9527, 0.629, 0.9448, 0.677, 0.9527, 0.629, 0.9674, 0.6599, 0.9582, 0.7027, 0.9448, 0.677, 0.9582, 0.7027, 0.9462, 0.7085, 0.9331, 0.6928, 0.9448, 0.677, 0.9331, 0.6928, 0.9262, 0.6737, 0.9295, 0.6542, 0.9173, 0.6516, 0.9013, 0.665, 0.9018, 0.6126, 0.921, 0.5938, 0.9173, 0.6516, 0.921, 0.5938, 0.9358, 0.597, 0.9295, 0.6542, 0.9173, 0.6516, 0.9295, 0.6542, 0.9262, 0.6737, 0.9173, 0.6763, 0.9173, 0.6516, 0.9173, 0.6763, 0.905, 0.6809, 0.9013, 0.665, 0.6326, 0.7966, 0.6326, 0.7606, 0.6432, 0.7613, 0.6523, 0.7801, 0.6326, 0.7966, 0.6523, 0.7801, 0.666, 0.791, 0.6671, 0.803, 0.6326, 0.7966, 0.5982, 0.803, 0.5992, 0.791, 0.6129, 0.7801, 0.6326, 0.7966, 0.6129, 0.7801, 0.6221, 0.7613, 0.6326, 0.7606, 0.6627, 0.7658, 0.6462, 0.7435, 0.6481, 0.6789, 0.6654, 0.7129, 0.6627, 0.7658, 0.6654, 0.7129, 0.6798, 0.7402, 0.6768, 0.7853, 0.6627, 0.7658, 0.6768, 0.7853, 0.666, 0.791, 0.6523, 0.7801, 0.6627, 0.7658, 0.6523, 0.7801, 0.6432, 0.7613, 0.6462, 0.7435, 0.6326, 0.7355, 0.6191, 0.7435, 0.6171, 0.6789, 0.6326, 0.6672, 0.6326, 0.7355, 0.6326, 0.6672, 0.6481, 0.6789, 0.6462, 0.7435, 0.6326, 0.7355, 0.6462, 0.7435, 0.6432, 0.7613, 0.6326, 0.7606, 0.6326, 0.7355, 0.6326, 0.7606, 0.6221, 0.7613, 0.6191, 0.7435, 0.6847, 0.795, 0.6768, 0.7853, 0.6798, 0.7402, 0.6904, 0.7488, 0.5806, 0.795, 0.5748, 0.7488, 0.5855, 0.7402, 0.5884, 0.7853, 0.5806, 0.795, 0.5884, 0.7853, 0.5992, 0.791, 0.5982, 0.803, 0.6847, 0.795, 0.6671, 0.803, 0.666, 0.791, 0.6768, 0.7853])
me_cube.materials.append(mat_material)
me_cube.use_remesh_preserve_volume = False
me_cube.use_remesh_preserve_attributes = False
me_cube.use_mirror_vertex_groups = False
me_cube.use_paint_bone_selection = False
me_cube.use_paint_mask = True
me_cube.update()

# ---- objects
ob_cube_001 = bpy.data.objects.new('Cube.001', me_cube_001)
ob_cube = bpy.data.objects.new('Cube', me_cube)
ob_lamp = bpy.data.objects.new('Lamp', light_lamp)
ob_camera = bpy.data.objects.new('Camera', cam_camera)

# ---- transforms, parenting, visibility, modifiers, constraints
ob_cube_001.location = (0.0, 0.0, 0.0)
ob_cube_001.rotation_euler = (0.0, -0.0, -3.142)
ob_cube_001.scale = (1.567, 1.881, 0.3539)
ob_cube_001.lock_rotations_4d = False
ob_cube_001.empty_display_type = 'ARROWS'
ob_cube_001.lineart.crease_threshold = 0.0
ob_cube.location = (0.0, 0.0, 0.0)
ob_cube.rotation_euler = (0.0, -0.0, -3.142)
ob_cube.scale = (1.567, 1.881, 0.3539)
ob_cube.lock_rotations_4d = False
ob_cube.empty_display_type = 'ARROWS'
ob_cube.lineart.crease_threshold = 0.0
ob_lamp.location = (4.076, 1.005, 5.904)
ob_lamp.rotation_euler = (0.6503, 0.05522, 1.866)
ob_lamp.lock_rotations_4d = False
ob_lamp.empty_display_type = 'ARROWS'
ob_lamp.color = (0.0, 0.0, 0.0, 0.0)
ob_lamp.lineart.crease_threshold = 0.0
ob_camera.location = (7.481, -6.508, 5.344)
ob_camera.rotation_euler = (1.109, 0.0, 0.8149)
ob_camera.lock_rotations_4d = False
ob_camera.empty_display_type = 'ARROWS'
ob_camera.color = (0.0, 0.0, 0.0, 0.0)
ob_camera.display_type = 'WIRE'
ob_camera.lineart.crease_threshold = 0.0

# ---- collection membership
col_collection_1.objects.link(ob_cube_001)
col_collection_1.objects.link(ob_cube)
col_collection_1.objects.link(ob_lamp)
col_collection_1.objects.link(ob_camera)

# ---- scene / render settings (as saved in the file)
scene.camera = ob_camera
scene.frame_start = 1; scene.frame_end = 250; scene.frame_set(1)
scene.render.engine = 'BLENDER_EEVEE_NEXT'
scene.render.resolution_percentage = 50
scene.render.dither_intensity = 0.0
scene.cycles.use_denoising = False
scene.cycles.samples = 128
scene.cycles.sampling_pattern = 'TABULATED_SOBOL'
scene.cycles.use_adaptive_sampling = False
scene.cycles.use_light_tree = False
scene.cycles.blur_glossy = 0.0
scene.cycles.sample_clamp_indirect = 0.0
scene.view_settings.view_transform = 'Standard'
bpy.context.view_layer.update()
